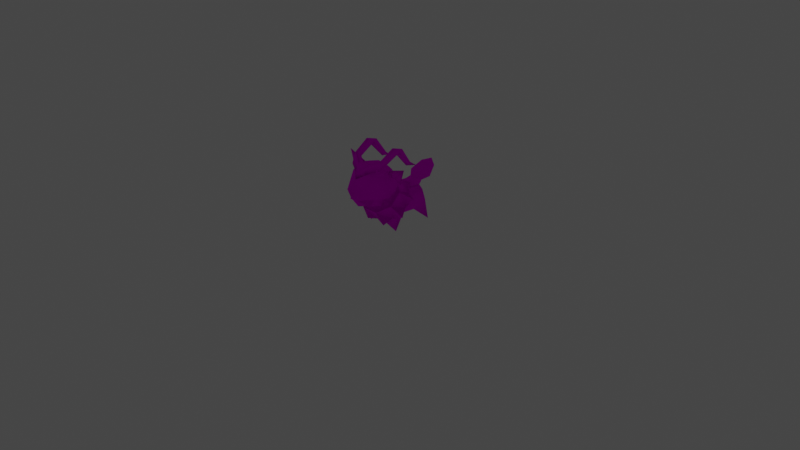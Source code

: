 # Source: rumble-gogoat.blend  (saved by Blender 3.6.11; exported with 4.5.12 LTS)
import bpy
from mathutils import Matrix  # noqa: F401  (used for matrix-valued properties, if any)

bpy.ops.wm.read_factory_settings(use_empty=True)
scene = bpy.context.scene
scene.name = 'Scene'

# ---- collections
col_collection = bpy.data.collections.new('Collection'); scene.collection.children.link(col_collection)

# ---- images (referenced by path relative to the original .blend; pixels are not part of the script)
import os
ASSET_DIR = os.environ.get("B2B_ASSET_DIR", "")  # directory of the original .blend (textures are referenced by path, not embedded)
HERE = os.path.dirname(os.path.abspath(__file__))  # packed textures are extracted next to this script under _unpacked/

def load_image(name, relpath, width, height, colorspace="sRGB"):
    """Load a texture the original file referenced (path relative to the .blend, or extracted next to this script)."""
    p = next((c for c in (os.path.join(HERE, relpath), os.path.join(ASSET_DIR, relpath)) if relpath and os.path.exists(c)), "")
    if p:
        img = bpy.data.images.load(p, check_existing=True)
        img.name = name
    else:  # same state as the original file: an image datablock whose file is absent (Cycles renders it pink)
        img = bpy.data.images.new(name, width, height)
        img.source = "FILE"
        img.filepath = "//" + (relpath or name)
    img.colorspace_settings.name = colorspace
    return img
img_pii_googooto_body_c_png = load_image('Pii_GOOGOOTO_body_C.png', 'Pii_GOOGOOTO_body_C.png', 1024, 1024, 'sRGB')
img_pii_googooto_eye_c_png = load_image('Pii_GOOGOOTO_eye_C.png', 'Pii_GOOGOOTO_eye_C.png', 1024, 1024, 'sRGB')

# ---- materials (node trees are filled in below, after node groups)
mat_pii_googooto_body = bpy.data.materials.new('Pii_GOOGOOTO_body')
mat_pii_googooto_body.surface_render_method = 'BLENDED'
mat_pii_googooto_body.blend_method = 'BLEND'
mat_pii_googooto_body.use_transparency_overlap = False
mat_pii_googooto_body.show_transparent_back = False
mat_pii_googooto_body.use_transparent_shadow = False
mat_pii_googooto_body.diffuse_color = (0.942, 0.942, 0.942, 1.0)
mat_pii_googooto_body.roughness = 0.5528
mat_pii_googooto_body.specular_intensity = 1.0
mat_pii_googooto_body.metallic = 1.0
mat_pii_googooto_eye = bpy.data.materials.new('Pii_GOOGOOTO_eye')
mat_pii_googooto_eye.surface_render_method = 'BLENDED'
mat_pii_googooto_eye.blend_method = 'BLEND'
mat_pii_googooto_eye.use_transparency_overlap = False
mat_pii_googooto_eye.show_transparent_back = False
mat_pii_googooto_eye.use_transparent_shadow = False
mat_pii_googooto_eye.diffuse_color = (0.942, 0.942, 0.942, 1.0)
mat_pii_googooto_eye.roughness = 0.5528
mat_pii_googooto_eye.specular_intensity = 1.0
mat_pii_googooto_eye.metallic = 1.0
mat_material = bpy.data.materials.new('Material')
mat_material.alpha_threshold = 0.0
mat_material.use_transparent_shadow = False
mat_material.roughness = 0.5
mat_material.line_color = (0.0, 0.0, 0.0, 1.0)

# ---- material node trees
mat_pii_googooto_body.use_nodes = True; mat_pii_googooto_body.node_tree.nodes.clear()
_N = mat_pii_googooto_body.node_tree.nodes; _L = mat_pii_googooto_body.node_tree.links
n0 = _N.new('ShaderNodeBsdfPrincipled'); n0.name = 'Principled BSDF'; n0.location = (10, 300)
n0.distribution = 'GGX'
n0.subsurface_method = 'RANDOM_WALK_SKIN'
n0.inputs[2].default_value = 0.0
n0.inputs[3].default_value = 1.45
n0.inputs[13].default_value = 0.0
n0.inputs[27].default_value = (0.0, 0.0, 0.0, 1.0)
n0.inputs[28].default_value = 1.0
n1 = _N.new('ShaderNodeTexImage'); n1.name = 'Image Texture'; n1.location = (-300, 600)
n1.image = img_pii_googooto_body_c_png
n1.interpolation = 'Closest'
n1.extension = 'MIRROR'
n2 = _N.new('ShaderNodeOutputMaterial'); n2.name = 'Material Output'; n2.location = (300, 300)
_L.new(n0.outputs[0], n2.inputs[0])
_L.new(n1.outputs[0], n0.inputs[0])
n2.is_active_output = True
mat_pii_googooto_eye.use_nodes = True; mat_pii_googooto_eye.node_tree.nodes.clear()
_N = mat_pii_googooto_eye.node_tree.nodes; _L = mat_pii_googooto_eye.node_tree.links
n0 = _N.new('ShaderNodeBsdfPrincipled'); n0.name = 'Principled BSDF'; n0.location = (10, 300)
n0.distribution = 'GGX'
n0.subsurface_method = 'RANDOM_WALK_SKIN'
n0.inputs[2].default_value = 0.0
n0.inputs[3].default_value = 1.45
n0.inputs[13].default_value = 0.0
n0.inputs[27].default_value = (0.0, 0.0, 0.0, 1.0)
n0.inputs[28].default_value = 1.0
n1 = _N.new('ShaderNodeTexImage'); n1.name = 'Image Texture'; n1.location = (-300, 600)
n1.image = img_pii_googooto_eye_c_png
n1.interpolation = 'Closest'
n1.extension = 'MIRROR'
n2 = _N.new('ShaderNodeOutputMaterial'); n2.name = 'Material Output'; n2.location = (300, 300)
_L.new(n0.outputs[0], n2.inputs[0])
_L.new(n1.outputs[0], n0.inputs[0])
n2.is_active_output = True
mat_material.use_nodes = True; mat_material.node_tree.nodes.clear()
_N = mat_material.node_tree.nodes; _L = mat_material.node_tree.links
n0 = _N.new('ShaderNodeOutputMaterial'); n0.name = 'Material Output'; n0.location = (300, 300)
n1 = _N.new('ShaderNodeBsdfPrincipled'); n1.name = 'Principled BSDF'; n1.location = (10, 300)
n1.distribution = 'GGX'
n1.subsurface_method = 'RANDOM_WALK_SKIN'
n1.inputs[3].default_value = 1.45
n1.inputs[27].default_value = (0.0, 0.0, 0.0, 1.0)
n1.inputs[28].default_value = 1.0
_L.new(n1.outputs[0], n0.inputs[0])
n0.is_active_output = True

# ---- world
world_world = bpy.data.worlds.new('World'); scene.world = world_world
world_world.use_nodes = True; world_world.node_tree.nodes.clear()
_N = world_world.node_tree.nodes; _L = world_world.node_tree.links
n0 = _N.new('ShaderNodeOutputWorld'); n0.name = 'World Output'; n0.location = (300, 300)
n1 = _N.new('ShaderNodeBackground'); n1.name = 'Background'; n1.location = (10, 300)
n1.inputs[0].default_value = (0.05088, 0.05088, 0.05088, 1.0)
_L.new(n1.outputs[0], n0.inputs[0])
n0.is_active_output = True
world_world.color = (0.05088, 0.05088, 0.05088)
world_world.use_sun_shadow = False
world_world.sun_shadow_jitter_overblur = 0.0

# ---- cameras
cam_camera = bpy.data.cameras.new('Camera')
cam_camera.clip_end = 100.0
cam_camera.ortho_scale = 7.314

# ---- lights
light_light = bpy.data.lights.new('Light', 'POINT')
light_light.transmission_factor = 0.0
light_light.energy = 1000.0
light_light.shadow_soft_size = 0.1
light_light.shadow_maximum_resolution = 0.006
light_light.use_absolute_resolution = True

# ---- meshes
me_merged_001 = bpy.data.meshes.new('merged.001')
me_merged_001.from_pydata([(0.0, 0.1469, -0.2994), (0.0, 0.2297, -0.2994), (-0.1846, -5.96e-09, -0.2258), (-0.1862, 0.2297, -0.1801), (-0.1565, 0.1463, -0.05391), (-0.1846, -5.96e-09, -0.2258), (-0.05506, 0.1159, -0.1048), (-0.1862, 0.2297, 0.1972), (0.0, 0.2297, 0.2996), (-0.1846, -5.96e-09, 0.2178), (0.0, 0.1463, 0.3011), (-0.1565, 0.1552, 0.09128), (-0.1846, -5.96e-09, 0.2178), (-0.06821, 0.1205, 0.1291), (0.0, 0.1463, 0.3011), (0.0, 0.2297, 0.2996), (0.1846, -5.96e-09, 0.2178), (0.1862, 0.2297, 0.1972), (0.1565, 0.1552, 0.09128), (0.1846, -5.96e-09, 0.2178), (0.06821, 0.1205, 0.1291), (0.1862, 0.2297, -0.1801), (0.1846, -5.96e-09, -0.2258), (0.1565, 0.1463, -0.05391), (0.0, 0.2297, -0.2994), (0.0, 0.1469, -0.2994), (0.05506, 0.1159, -0.1048), (0.0, 0.2297, -0.2994), (0.0, 0.3435, -0.2481), (-0.1772, 0.3435, -0.1502), (-0.1862, 0.2297, -0.1801), (-0.1772, 0.3435, 0.1823), (-0.1862, 0.2297, 0.1972), (0.0, 0.3435, 0.2838), (0.0, 0.2297, 0.2996), (0.0, 0.3746, 0.1026), (0.0, 0.3746, 0.1026), (0.0, 0.3746, 0.1026), (-0.1565, 0.1552, 0.09128), (-0.1565, 0.1463, -0.05391), (-0.06821, 0.1205, 0.1291), (-0.05506, 0.1159, -0.1048), (-2.824e-24, 0.07284, -0.05667), (-5.554e-24, 0.07281, 0.09225), (0.0, 0.1463, 0.3011), (0.0, 0.1469, -0.2994), (0.0, 0.2297, 0.2996), (0.0, 0.3435, 0.2838), (0.1772, 0.3435, 0.1823), (0.1862, 0.2297, 0.1972), (0.1772, 0.3435, -0.1502), (0.1862, 0.2297, -0.1801), (0.0, 0.3435, -0.2481), (0.0, 0.2297, -0.2994), (0.0, 0.3746, 0.1026), (0.0, 0.3746, 0.1026), (0.0, 0.3746, 0.1026), (0.1565, 0.1463, -0.05391), (0.1565, 0.1552, 0.09128), (0.06821, 0.1205, 0.1291), (0.05506, 0.1159, -0.1048), (-2.824e-24, 0.07284, -0.05667), (0.0, 0.1469, -0.2994), (-5.554e-24, 0.07281, 0.09225), (0.0, 0.1463, 0.3011), (0.09945, 0.3628, -0.1899), (0.0, 0.337, -0.2054), (0.09778, 0.3831, 0.1886), (-0.09778, 0.3831, 0.1886), (-0.09945, 0.3628, -0.1899), (0.08053, 0.3872, -0.2329), (0.1349, 0.425, -0.2945), (-0.08053, 0.3872, -0.2329), (0.09143, 0.5036, -0.4002), (3.478e-17, 0.5404, -0.4514), (-0.09143, 0.5036, -0.4002), (-0.1349, 0.425, -0.2945), (0.0, 0.3882, -0.2022), (-0.09945, 0.3628, -0.1899), (-0.08053, 0.3872, -0.2329), (-0.1349, 0.425, -0.2945), (0.09945, 0.3628, -0.1899), (0.08053, 0.3872, -0.2329), (0.1349, 0.425, -0.2945), (0.09143, 0.5036, -0.4002), (3.478e-17, 0.5404, -0.4514), (-0.09143, 0.5036, -0.4002), (-0.1148, 0.434, -0.03887), (5.714e-10, 0.4081, -0.01294), (-0.09031, 0.5129, 0.1166), (0.09031, 0.5129, 0.1166), (0.1148, 0.434, -0.03887), (-0.2772, 0.3287, 0.06662), (-0.1678, 0.3631, 0.03221), (-0.218, 0.4302, 0.1996), (-0.09031, 0.5129, 0.1166), (-0.1148, 0.434, -0.03887), (-0.2772, 0.1799, 0.2158), (-0.2373, 0.2543, 0.1412), (-0.218, 0.3131, 0.3169), (-0.218, 0.4302, 0.1996), (-0.2772, 0.3287, 0.06662), (-0.1148, 0.07463, 0.3213), (-0.1678, 0.1456, 0.2502), (-0.09031, 0.2303, 0.3999), (-0.218, 0.3131, 0.3169), (-0.2772, 0.1799, 0.2158), (0.1148, 0.07463, 0.3213), (5.714e-10, 0.1005, 0.2954), (0.09031, 0.2303, 0.3999), (-0.09031, 0.2303, 0.3999), (-0.1148, 0.07463, 0.3213), (0.2772, 0.1799, 0.2158), (0.1678, 0.1456, 0.2502), (0.218, 0.3131, 0.3169), (0.09031, 0.2303, 0.3999), (0.1148, 0.07463, 0.3213), (0.2772, 0.3287, 0.06662), (0.2373, 0.2543, 0.1412), (0.218, 0.4302, 0.1996), (0.218, 0.3131, 0.3169), (0.2772, 0.1799, 0.2158), (0.1148, 0.434, -0.03887), (0.1678, 0.3631, 0.03221), (0.09031, 0.5129, 0.1166), (0.218, 0.4302, 0.1996), (0.2772, 0.3287, 0.06662), (-0.1148, 0.434, -0.03887), (2.328e-17, 0.2543, 0.1412), (5.714e-10, 0.4081, -0.01294), (0.1148, 0.434, -0.03887), (-0.1678, 0.3631, 0.03221), (-0.2772, 0.3287, 0.06662), (-0.2772, 0.1799, 0.2158), (-0.2373, 0.2543, 0.1412), (-0.2373, 0.2543, 0.1412), (-0.2772, 0.3287, 0.06662), (-0.1148, 0.07463, 0.3213), (-0.1678, 0.1456, 0.2502), (-0.2772, 0.1799, 0.2158), (5.714e-10, 0.1005, 0.2954), (0.1148, 0.07463, 0.3213), (0.1678, 0.1456, 0.2502), (0.2772, 0.1799, 0.2158), (0.2373, 0.2543, 0.1412), (0.2772, 0.3287, 0.06662), (0.1148, 0.434, -0.03887), (0.1678, 0.3631, 0.03221), (0.2772, 0.3287, 0.06662), (0.09031, 0.5129, 0.1166), (-2.328e-17, 0.4305, 0.317), (-0.09031, 0.5129, 0.1166), (-0.218, 0.4302, 0.1996), (-0.218, 0.3131, 0.3169), (0.218, 0.4302, 0.1996), (0.218, 0.3131, 0.3169), (0.09031, 0.2303, 0.3999), (-0.09031, 0.2303, 0.3999), (-0.218, 0.3131, 0.3169), (-0.3824, 0.7431, 0.2974), (-0.2938, 0.6454, 0.2553), (-0.171, 0.6741, 0.2974), (-0.2221, 0.6093, 0.2974), (-0.2938, 0.6454, 0.3396), (-0.3319, 0.5783, 0.2974), (0.3824, 0.7431, 0.2974), (0.171, 0.6741, 0.2974), (0.2938, 0.6454, 0.2553), (0.2221, 0.6093, 0.2974), (0.2938, 0.6454, 0.3396), (0.3319, 0.5783, 0.2974), (0.148, 0.6646, 0.2337), (0.09145, 0.5068, 0.1238), (0.2202, 0.5112, 0.2264), (0.1483, 0.3599, 0.2265), (1.804e-09, 0.6285, 0.1474), (0.0, 0.7238, 0.2711), (0.1483, 0.3599, 0.2265), (2.223e-17, 0.3904, 0.1591), (0.0, 0.3167, 0.2701), (0.0, 0.7238, 0.2711), (0.1276, 0.7036, 0.3726), (0.2225, 0.4121, 0.3447), (0.1506, 0.4127, 0.4712), (0.1806, 0.5105, 0.4531), (0.1483, 0.3599, 0.2265), (0.08239, 0.4911, 0.6093), (0.04592, 0.4071, 0.5949), (0.1434, 0.3424, 0.5208), (0.06754, 0.3236, 0.4925), (0.1483, 0.3599, 0.2265), (0.1425, 0.3124, 0.3634), (0.1425, 0.3124, 0.3634), (0.06754, 0.3236, 0.4925), (0.0, 0.3167, 0.2701), (0.0, 0.2781, 0.3986), (-0.06754, 0.3236, 0.4925), (0.0, 0.3167, 0.2701), (0.1434, 0.3424, 0.5208), (0.06754, 0.3236, 0.4925), (-0.1425, 0.3124, 0.3634), (-0.1506, 0.4127, 0.4712), (-0.1434, 0.3424, 0.5208), (-0.04592, 0.4071, 0.5949), (-0.06754, 0.3236, 0.4925), (-0.08239, 0.4911, 0.6093), (-0.1806, 0.5105, 0.4531), (-0.2225, 0.4121, 0.3447), (-0.1483, 0.3599, 0.2265), (-0.1425, 0.3124, 0.3634), (-0.1434, 0.3424, 0.5208), (-0.06754, 0.3236, 0.4925), (0.0, 0.3167, 0.2701), (-0.1425, 0.3124, 0.3634), (-0.04592, 0.4071, 0.5949), (0.04592, 0.4071, 0.5949), (0.0, 0.3177, 0.5457), (0.06754, 0.3236, 0.4925), (-0.06754, 0.3236, 0.4925), (0.0, 0.2781, 0.3986), (-0.08239, 0.4911, 0.6093), (1.804e-09, 0.4977, 0.6579), (-0.04592, 0.4071, 0.5949), (-0.1363, 0.641, 0.4828), (0.001853, 0.6057, 0.5809), (0.0, 0.7139, 0.4692), (0.1363, 0.641, 0.4828), (0.1276, 0.7036, 0.3726), (0.212, 0.6438, 0.3583), (0.148, 0.6646, 0.2337), (0.2202, 0.5112, 0.2264), (0.2358, 0.5107, 0.3438), (0.1483, 0.3599, 0.2265), (0.2225, 0.4121, 0.3447), (0.1806, 0.5105, 0.4531), (-0.1276, 0.7036, 0.3726), (-0.212, 0.6438, 0.3583), (-0.148, 0.6646, 0.2337), (-0.2202, 0.5112, 0.2264), (-0.2358, 0.5107, 0.3438), (-0.1806, 0.5105, 0.4531), (-0.2225, 0.4121, 0.3447), (-0.1483, 0.3599, 0.2265), (-0.09145, 0.5068, 0.1238), (-0.1483, 0.3599, 0.2265), (2.223e-17, 0.3904, 0.1591), (-0.2202, 0.5112, 0.2264), (0.0, 0.3167, 0.2701), (-0.148, 0.6646, 0.2337), (1.804e-09, 0.6285, 0.1474), (0.0, 0.7238, 0.2711), (0.0, 0.7238, 0.2711), (-0.1276, 0.7036, 0.3726), (0.0, 0.7139, 0.4692), (0.0, 0.7238, 0.2711), (0.1276, 0.7036, 0.3726), (0.0, 0.7238, 0.2711), (0.0, 0.7139, 0.4692), (-0.1276, 0.7036, 0.3726), (0.1483, 0.3599, 0.2265), (0.0, 0.3167, 0.2701), (0.1425, 0.3124, 0.3634), (1.804e-09, 0.6285, 0.1474), (-0.09145, 0.5068, 0.1238), (0.09145, 0.5068, 0.1238), (2.223e-17, 0.3904, 0.1591), (-0.1425, 0.3124, 0.3634), (-0.06754, 0.3236, 0.4925), (0.0, 0.3167, 0.2701), (0.1425, 0.3124, 0.3634), (0.0, 0.3167, 0.2701), (0.06754, 0.3236, 0.4925), (0.08239, 0.4911, 0.6093), (0.04592, 0.4071, 0.5949), (0.1745, 0.8031, 0.413), (0.1263, 0.766, 0.3822), (0.1833, 0.8998, 0.2607), (0.1424, 0.8548, 0.2011), (0.1745, 0.7289, 0.3515), (0.1833, 0.813, 0.2051), (0.1833, 0.8583, 0.1341), (0.1509, 0.6979, 0.03537), (0.1713, 0.6621, 0.07054), (0.1894, 0.6361, -0.05091), (0.1918, 0.6979, 0.03537), (0.2242, 0.8548, 0.2011), (0.2226, 0.766, 0.3822), (0.1745, 0.7289, 0.3515), (0.1833, 0.813, 0.2051), (0.1833, 0.8583, 0.1341), (0.06313, 0.675, 0.4251), (0.04957, 0.728, 0.4281), (0.1614, 0.7001, 0.4705), (0.07032, 0.6589, 0.5115), (0.1745, 0.8031, 0.413), (0.1833, 0.8998, 0.2607), (0.1833, 0.8583, 0.1341), (0.0561, 0.7407, 0.4796), (0.1713, 0.6621, 0.07054), (0.1833, 0.813, 0.2051), (0.0561, 0.7407, 0.4796), (0.1509, 0.6979, 0.03537), (0.1918, 0.6979, 0.03537), (0.1833, 0.8583, 0.1341), (0.1894, 0.6361, -0.05091), (0.1833, 0.813, 0.2051), (0.1713, 0.6621, 0.07054), (0.04957, 0.728, 0.4281), (0.0, 0.7389, 0.4149), (0.06313, 0.675, 0.4251), (0.0, 0.7389, 0.4149), (0.0, 0.675, 0.4251), (0.06313, 0.675, 0.4251), (0.07032, 0.6589, 0.5115), (0.0, 0.6104, 0.5734), (0.0, 0.6908, 0.5486), (0.0561, 0.7407, 0.4796), (0.0, 0.7407, 0.4796), (0.04957, 0.728, 0.4281), (-0.1745, 0.8031, 0.413), (-0.1833, 0.8998, 0.2607), (-0.1263, 0.766, 0.3822), (-0.1424, 0.8548, 0.2011), (-0.1745, 0.7289, 0.3515), (-0.1833, 0.813, 0.2051), (-0.1833, 0.8583, 0.1341), (-0.1509, 0.6979, 0.03537), (-0.1713, 0.6621, 0.07054), (-0.1894, 0.6361, -0.05091), (-0.1918, 0.6979, 0.03537), (-0.2242, 0.8548, 0.2011), (-0.2226, 0.766, 0.3822), (-0.1745, 0.7289, 0.3515), (-0.1833, 0.813, 0.2051), (-0.1833, 0.8583, 0.1341), (-0.06313, 0.675, 0.4251), (-0.04957, 0.728, 0.4281), (-0.1614, 0.7001, 0.4705), (-0.07032, 0.6589, 0.5115), (-0.1745, 0.8031, 0.413), (-0.1833, 0.8998, 0.2607), (-0.1833, 0.8583, 0.1341), (-0.0561, 0.7407, 0.4796), (-0.1713, 0.6621, 0.07054), (-0.1833, 0.813, 0.2051), (-0.0561, 0.7407, 0.4796), (-0.1509, 0.6979, 0.03537), (-0.1833, 0.8583, 0.1341), (-0.1918, 0.6979, 0.03537), (-0.1894, 0.6361, -0.05091), (-0.1833, 0.813, 0.2051), (-0.1713, 0.6621, 0.07054), (-0.04957, 0.728, 0.4281), (-0.06313, 0.675, 0.4251), (0.0, 0.7389, 0.4149), (0.0, 0.7389, 0.4149), (-0.06313, 0.675, 0.4251), (0.0, 0.675, 0.4251), (-0.07032, 0.6589, 0.5115), (0.0, 0.6104, 0.5734), (0.0, 0.6908, 0.5486), (-0.0561, 0.7407, 0.4796), (0.0, 0.7407, 0.4796), (-0.04957, 0.728, 0.4281), (0.1363, 0.641, 0.4828), (0.212, 0.6438, 0.3583), (0.1806, 0.5105, 0.4531), (0.08239, 0.4911, 0.6093), (-0.1806, 0.5105, 0.4531), (-0.1363, 0.641, 0.4828), (-0.08239, 0.4911, 0.6093), (-0.212, 0.6438, 0.3583)], [], [(2, 1, 0), (2, 3, 1), (4, 3, 2), (0, 6, 5), (6, 4, 5), (9, 8, 7), (9, 10, 8), (11, 9, 7), (11, 13, 12), (13, 10, 12), (16, 15, 14), (16, 17, 15), (18, 17, 16), (14, 20, 19), (18, 19, 20), (23, 22, 21), (22, 24, 21), (22, 25, 24), (26, 22, 23), (26, 25, 22), (29, 28, 27), (30, 29, 27), (31, 29, 30), (32, 31, 30), (33, 31, 32), (34, 33, 32), (29, 35, 28), (31, 36, 29), (33, 37, 31), (38, 32, 30), (39, 38, 30), (38, 39, 40), (40, 39, 41), (41, 42, 40), (42, 43, 40), (43, 44, 40), (41, 45, 42), (48, 47, 46), (49, 48, 46), (50, 48, 49), (51, 50, 49), (52, 50, 51), (53, 52, 51), (48, 54, 47), (50, 55, 48), (52, 56, 50), (57, 51, 49), (58, 57, 49), (57, 58, 59), (59, 60, 57), (60, 59, 61), (61, 62, 60), (63, 61, 59), (59, 64, 63), (67, 66, 65), (67, 68, 66), (69, 66, 68), (66, 70, 65), (71, 70, 66), (69, 72, 66), (73, 71, 66), (73, 66, 74), (66, 75, 74), (76, 75, 66), (76, 66, 72), (67, 77, 68), (68, 77, 78), (79, 78, 77), (79, 77, 80), (81, 77, 67), (82, 77, 81), (82, 83, 77), (84, 77, 83), (84, 85, 77), (86, 77, 85), (86, 80, 77), (89, 88, 87), (89, 90, 88), (91, 88, 90), (94, 93, 92), (95, 93, 94), (95, 96, 93), (99, 98, 97), (100, 98, 99), (100, 101, 98), (104, 103, 102), (105, 103, 104), (105, 106, 103), (109, 108, 107), (110, 108, 109), (110, 111, 108), (114, 113, 112), (115, 113, 114), (115, 116, 113), (119, 118, 117), (120, 118, 119), (120, 121, 118), (124, 123, 122), (125, 123, 124), (126, 123, 125), (129, 128, 127), (130, 128, 129), (127, 128, 131), (131, 128, 132), (134, 128, 133), (136, 128, 135), (138, 128, 137), (139, 128, 138), (137, 128, 140), (140, 128, 141), (141, 128, 142), (142, 128, 143), (143, 128, 144), (144, 128, 145), (147, 128, 146), (148, 128, 147), (151, 150, 149), (152, 150, 151), (153, 150, 152), (149, 150, 154), (154, 150, 155), (155, 150, 156), (156, 150, 157), (157, 150, 158), (161, 160, 159), (161, 162, 160), (161, 163, 162), (159, 163, 161), (159, 160, 164), (160, 162, 164), (162, 163, 164), (163, 159, 164), (167, 166, 165), (168, 166, 167), (169, 166, 168), (169, 165, 166), (167, 165, 170), (168, 167, 170), (169, 168, 170), (165, 169, 170), (173, 172, 171), (174, 172, 173), (175, 171, 172), (175, 176, 171), (178, 172, 177), (179, 178, 177), (181, 171, 180), (184, 183, 182), (182, 183, 185), (186, 183, 184), (183, 186, 187), (183, 187, 188), (187, 189, 188), (183, 191, 190), (183, 193, 192), (193, 195, 194), (197, 195, 196), (199, 183, 198), (196, 201, 200), (203, 201, 202), (204, 203, 202), (203, 205, 201), (201, 205, 206), (201, 206, 207), (208, 201, 207), (209, 201, 208), (201, 211, 210), (213, 208, 212), (216, 215, 214), (217, 215, 216), (217, 216, 218), (216, 214, 218), (219, 217, 218), (222, 221, 220), (221, 223, 220), (223, 221, 224), (225, 223, 224), (225, 224, 226), (221, 226, 224), (227, 225, 226), (228, 227, 226), (228, 229, 227), (230, 229, 228), (228, 231, 230), (230, 231, 232), (233, 232, 231), (234, 231, 228), (234, 233, 231), (223, 225, 235), (235, 236, 223), (237, 236, 235), (238, 236, 237), (239, 236, 238), (240, 236, 239), (240, 239, 241), (239, 238, 242), (241, 239, 242), (245, 244, 243), (246, 243, 244), (247, 244, 245), (248, 243, 246), (243, 248, 249), (249, 248, 250), (248, 252, 251), (255, 254, 253), (258, 257, 256), (261, 260, 259), (264, 263, 262), (264, 265, 263), (268, 267, 266), (271, 270, 269), (221, 272, 226), (273, 272, 221), (221, 222, 273), (276, 275, 274), (276, 277, 275), (277, 278, 275), (277, 279, 278), (276, 280, 277), (281, 277, 280), (277, 281, 282), (281, 283, 282), (282, 283, 284), (285, 282, 284), (286, 285, 276), (287, 285, 286), (287, 288, 285), (284, 289, 285), (290, 275, 287), (290, 291, 275), (292, 287, 286), (292, 290, 287), (293, 290, 292), (294, 292, 286), (286, 295, 294), (285, 296, 295), (297, 292, 294), (293, 292, 297), (285, 299, 298), (275, 291, 300), (275, 300, 274), (303, 302, 301), (301, 302, 304), (277, 306, 305), (309, 308, 307), (312, 311, 310), (313, 311, 312), (313, 314, 311), (313, 315, 314), (316, 315, 313), (317, 315, 316), (316, 310, 317), (316, 318, 310), (321, 320, 319), (322, 320, 321), (323, 322, 321), (324, 322, 323), (325, 320, 322), (322, 326, 325), (326, 322, 327), (328, 326, 327), (328, 327, 329), (327, 330, 329), (330, 331, 320), (330, 332, 331), (333, 332, 330), (334, 329, 330), (321, 335, 332), (336, 335, 321), (332, 337, 331), (335, 337, 332), (335, 338, 337), (337, 339, 331), (340, 331, 339), (341, 330, 340), (337, 342, 339), (337, 338, 342), (344, 330, 343), (336, 321, 345), (345, 321, 319), (348, 347, 346), (348, 346, 349), (351, 322, 350), (354, 353, 352), (357, 356, 355), (357, 358, 356), (359, 358, 357), (360, 358, 359), (360, 361, 358), (360, 362, 361), (355, 361, 362), (363, 361, 355), (366, 365, 364), (366, 364, 367), (370, 369, 368), (368, 369, 371)])
me_merged_001.polygons.foreach_set('use_smooth', [True] * 296)
me_merged_001.polygons.foreach_set('material_index', [0, 0, 0, 0, 0, 0, 0, 0, 0, 0, 0, 0, 0, 0, 0, 0, 0, 0, 0, 0, 0, 0, 0, 0, 0, 0, 0, 0, 0, 0, 0, 0, 0, 0, 0, 0, 0, 0, 0, 0, 0, 0, 0, 0, 0, 0, 0, 0, 0, 0, 0, 0, 0, 0, 0, 0, 0, 0, 0, 0, 0, 0, 0, 0, 0, 0, 0, 0, 0, 0, 0, 0, 0, 0, 0, 0, 0, 0, 0, 0, 0, 0, 0, 0, 0, 0, 0, 0, 0, 0, 0, 0, 0, 0, 0, 0, 0, 0, 0, 0, 0, 0, 0, 0, 0, 0, 0, 0, 0, 0, 0, 0, 0, 0, 0, 0, 0, 0, 0, 0, 0, 0, 0, 0, 0, 0, 0, 0, 0, 0, 0, 0, 0, 0, 0, 0, 0, 0, 0, 0, 0, 0, 0, 0, 0, 0, 0, 0, 0, 0, 0, 0, 0, 0, 0, 0, 0, 0, 0, 0, 0, 0, 0, 0, 0, 0, 0, 0, 0, 0, 0, 0, 0, 0, 0, 0, 0, 0, 0, 0, 0, 0, 0, 0, 0, 0, 0, 0, 0, 0, 0, 0, 0, 0, 0, 0, 0, 0, 0, 0, 0, 0, 0, 0, 0, 0, 0, 0, 0, 0, 0, 0, 0, 0, 0, 0, 0, 0, 0, 0, 0, 0, 0, 0, 0, 0, 0, 0, 0, 0, 0, 0, 0, 0, 0, 0, 0, 0, 0, 0, 0, 0, 0, 0, 0, 0, 0, 0, 0, 0, 0, 0, 0, 0, 0, 0, 0, 0, 0, 0, 0, 0, 0, 0, 0, 0, 0, 0, 0, 0, 0, 0, 0, 0, 0, 0, 0, 0, 0, 0, 0, 0, 0, 0, 0, 0, 0, 0, 0, 0, 0, 0, 1, 1, 1, 1])
_uv = me_merged_001.uv_layers.new(name='UV0')
_uv.uv.foreach_set('vector', [0.697, 0.5644, 0.5156, 0.7202, 0.5907, 0.7529, 0.697, 0.5644, 0.5452, 0.4587, 0.5156, 0.7202, 0.7917, 0.4587, 0.5452, 0.4587, 0.697, 0.5644, 0.5907, 0.7529, 0.8298, 0.6228, 0.697, 0.5644, 0.8298, 0.6228, 0.7917, 0.4587, 0.697, 0.5644, 0.697, 0.5644, 0.5265, 0.7171, 0.5558, 0.4679, 0.697, 0.5644, 0.6193, 0.74, 0.5265, 0.7171, 0.7825, 0.4681, 0.697, 0.5644, 0.5558, 0.4679, 0.7825, 0.4681, 0.8097, 0.6131, 0.697, 0.5644, 0.8097, 0.6131, 0.6193, 0.74, 0.697, 0.5644, 0.697, 0.5644, 0.5265, 0.7172, 0.6193, 0.7401, 0.697, 0.5644, 0.5558, 0.468, 0.5265, 0.7172, 0.7825, 0.4682, 0.5558, 0.468, 0.697, 0.5644, 0.6193, 0.7401, 0.8096, 0.6132, 0.697, 0.5644, 0.7825, 0.4682, 0.697, 0.5644, 0.8096, 0.6132, 0.7917, 0.4587, 0.697, 0.5644, 0.5452, 0.4587, 0.697, 0.5644, 0.5156, 0.7202, 0.5452, 0.4587, 0.697, 0.5644, 0.5907, 0.7529, 0.5156, 0.7202, 0.8298, 0.6228, 0.697, 0.5644, 0.7917, 0.4587, 0.8298, 0.6228, 0.5907, 0.7529, 0.697, 0.5644, 0.5763, 0.9611, 0.7464, 0.9611, 0.7788, 0.8189, 0.6015, 0.8189, 0.5763, 0.9611, 0.7788, 0.8189, 0.1485, 0.9611, 0.5763, 0.9611, 0.6015, 0.8189, 0.1298, 0.8189, 0.1485, 0.9611, 0.6015, 0.8189, 0.02158, 0.9611, 0.1485, 0.9611, 0.1298, 0.8189, 0.001857, 0.8189, 0.02158, 0.9611, 0.1298, 0.8189, 0.5763, 0.9611, 0.2481, 1.0, 0.7464, 0.9611, 0.1485, 0.9611, 0.2481, 1.0, 0.5763, 0.9611, 0.02158, 0.9611, 0.2481, 1.0, 0.1485, 0.9611, 0.2622, 0.8135, 0.1298, 0.8189, 0.6015, 0.8189, 0.4437, 0.8111, 0.2622, 0.8135, 0.6015, 0.8189, 0.2622, 0.8135, 0.4437, 0.8111, 0.2149, 0.8035, 0.2149, 0.8035, 0.4437, 0.8111, 0.5073, 0.7978, 0.5073, 0.7978, 0.4472, 0.7439, 0.2149, 0.8035, 0.4472, 0.7439, 0.261, 0.7439, 0.2149, 0.8035, 0.261, 0.7439, 2.55e-06, 0.8358, 0.2149, 0.8035, 0.5073, 0.7978, 0.7506, 0.8365, 0.4472, 0.7439, 0.1485, 0.9611, 0.02158, 0.9611, 0.001857, 0.8189, 0.1298, 0.8189, 0.1485, 0.9611, 0.001857, 0.8189, 0.5763, 0.9611, 0.1485, 0.9611, 0.1298, 0.8189, 0.6015, 0.8189, 0.5763, 0.9611, 0.1298, 0.8189, 0.7464, 0.9611, 0.5763, 0.9611, 0.6015, 0.8189, 0.7788, 0.8189, 0.7464, 0.9611, 0.6015, 0.8189, 0.1485, 0.9611, 0.2481, 1.0, 0.02158, 0.9611, 0.5763, 0.9611, 0.2481, 1.0, 0.1485, 0.9611, 0.7464, 0.9611, 0.2481, 1.0, 0.5763, 0.9611, 0.4437, 0.812, 0.6015, 0.8189, 0.1298, 0.8189, 0.2622, 0.8122, 0.4437, 0.812, 0.1298, 0.8189, 0.4437, 0.812, 0.2622, 0.8122, 0.2149, 0.8034, 0.2149, 0.8034, 0.5073, 0.7981, 0.4437, 0.812, 0.5073, 0.7981, 0.2149, 0.8034, 0.4472, 0.7439, 0.4472, 0.7439, 0.7506, 0.8365, 0.5073, 0.7981, 0.261, 0.7439, 0.4472, 0.7439, 0.2149, 0.8034, 0.2149, 0.8034, 2.55e-06, 0.8358, 0.261, 0.7439, 1.122, 0.1921, 1.0, 0.6846, 1.124, 0.6653, 1.122, 0.1921, 0.8778, 0.1921, 1.0, 0.6846, 0.8757, 0.6653, 1.0, 0.6846, 0.8778, 0.1921, 1.0, 0.6846, 1.101, 0.719, 1.124, 0.6653, 1.169, 0.7984, 1.101, 0.719, 1.0, 0.6846, 0.8757, 0.6653, 0.8993, 0.719, 1.0, 0.6846, 1.114, 0.9343, 1.169, 0.7984, 1.0, 0.6846, 1.114, 0.9343, 1.0, 0.6846, 1.0, 1.0, 1.0, 0.6846, 0.8857, 0.9343, 1.0, 1.0, 0.8314, 0.7984, 0.8857, 0.9343, 1.0, 0.6846, 0.8314, 0.7984, 1.0, 0.6846, 0.8993, 0.719, 1.122, 0.1921, 1.0, 0.6806, 0.8778, 0.1921, 0.8778, 0.1921, 1.0, 0.6806, 0.8757, 0.6653, 0.8993, 0.719, 0.8757, 0.6653, 1.0, 0.6806, 0.8993, 0.719, 1.0, 0.6806, 0.8314, 0.7984, 1.124, 0.6653, 1.0, 0.6806, 1.122, 0.1921, 1.101, 0.719, 1.0, 0.6806, 1.124, 0.6653, 1.101, 0.719, 1.169, 0.7984, 1.0, 0.6806, 1.114, 0.9343, 1.0, 0.6806, 1.169, 0.7984, 1.114, 0.9343, 1.0, 1.0, 1.0, 0.6806, 0.8857, 0.9343, 1.0, 0.6806, 1.0, 1.0, 0.8857, 0.9343, 0.8314, 0.7984, 1.0, 0.6806, 0.2502, 0.6848, 0.1252, 0.4776, 0.2502, 0.4776, 0.2502, 0.6848, 1.192e-07, 0.6848, 0.1252, 0.4776, 1.192e-07, 0.4776, 0.1252, 0.4776, 1.192e-07, 0.6848, 0.2502, 0.6848, 0.1252, 0.4776, 0.2502, 0.4776, 5.96e-08, 0.6848, 0.1252, 0.4776, 0.2502, 0.6848, 5.96e-08, 0.6848, 5.96e-08, 0.4776, 0.1252, 0.4776, 0.2502, 0.6848, 0.1252, 0.4776, 0.2502, 0.4776, 5.96e-08, 0.6848, 0.1252, 0.4776, 0.2502, 0.6848, 5.96e-08, 0.6848, 5.96e-08, 0.4776, 0.1252, 0.4776, 0.2502, 0.6848, 0.1252, 0.4776, 0.2502, 0.4776, 5.96e-08, 0.6848, 0.1252, 0.4776, 0.2502, 0.6848, 5.96e-08, 0.6848, 5.96e-08, 0.4776, 0.1252, 0.4776, 0.2502, 0.6848, 0.1252, 0.4776, 0.2502, 0.4776, 5.96e-08, 0.6848, 0.1252, 0.4776, 0.2502, 0.6848, 5.96e-08, 0.6848, 5.96e-08, 0.4776, 0.1252, 0.4776, 0.2502, 0.6848, 0.1252, 0.4776, 0.2502, 0.4776, 5.96e-08, 0.6848, 0.1252, 0.4776, 0.2502, 0.6848, 5.96e-08, 0.6848, 5.96e-08, 0.4776, 0.1252, 0.4776, 0.2502, 0.6848, 0.1252, 0.4776, 0.2502, 0.4776, 0.0, 0.6848, 0.1252, 0.4776, 0.2502, 0.6848, 0.0, 0.6848, 0.0, 0.4776, 0.1252, 0.4776, 0.2502, 0.6848, 0.1252, 0.4776, 0.2502, 0.4776, 0.0, 0.6848, 0.1252, 0.4776, 0.2502, 0.6848, 0.0, 0.4776, 0.1252, 0.4776, 0.0, 0.6848, 0.3234, 0.5471, 0.3151, 0.5661, 0.3151, 0.5437, 0.3317, 0.5505, 0.3151, 0.5661, 0.3234, 0.5471, 0.3151, 0.5437, 0.3151, 0.5661, 0.3069, 0.5471, 0.3069, 0.5471, 0.3151, 0.5661, 0.2986, 0.5505, 0.2952, 0.5588, 0.3151, 0.5661, 0.2918, 0.567, 0.2986, 0.5505, 0.3151, 0.5661, 0.2952, 0.5588, 0.2952, 0.5753, 0.3151, 0.5661, 0.2986, 0.5836, 0.2918, 0.567, 0.3151, 0.5661, 0.2952, 0.5753, 0.2986, 0.5836, 0.3151, 0.5661, 0.3069, 0.587, 0.3069, 0.587, 0.3151, 0.5661, 0.3151, 0.5904, 0.3151, 0.5904, 0.3151, 0.5661, 0.3234, 0.587, 0.3234, 0.587, 0.3151, 0.5661, 0.3317, 0.5836, 0.3317, 0.5836, 0.3151, 0.5661, 0.3351, 0.5753, 0.3351, 0.5753, 0.3151, 0.5661, 0.3385, 0.567, 0.3351, 0.5588, 0.3151, 0.5661, 0.3317, 0.5505, 0.3385, 0.567, 0.3151, 0.5661, 0.3351, 0.5588, 0.3157, 0.6646, 0.3157, 0.6416, 0.3313, 0.6581, 0.3001, 0.6581, 0.3157, 0.6416, 0.3157, 0.6646, 0.2936, 0.6425, 0.3157, 0.6416, 0.3001, 0.6581, 0.3313, 0.6581, 0.3157, 0.6416, 0.3378, 0.6425, 0.3378, 0.6425, 0.3157, 0.6416, 0.3313, 0.6269, 0.3313, 0.6269, 0.3157, 0.6416, 0.3157, 0.6204, 0.3157, 0.6204, 0.3157, 0.6416, 0.3001, 0.6269, 0.3001, 0.6269, 0.3157, 0.6416, 0.2936, 0.6425, 0.2413, 0.407, 0.2716, 0.3999, 0.2935, 0.4241, 0.2413, 0.407, 0.2539, 0.391, 0.2716, 0.3999, 0.2413, 0.407, 0.2716, 0.3999, 0.2539, 0.391, 0.2935, 0.4241, 0.2716, 0.3999, 0.2413, 0.407, 0.2935, 0.4241, 0.2716, 0.3999, 0.281, 0.3834, 0.2716, 0.3999, 0.2539, 0.391, 0.281, 0.3834, 0.2539, 0.391, 0.2716, 0.3999, 0.281, 0.3834, 0.2716, 0.3999, 0.2935, 0.4241, 0.281, 0.3834, 0.2716, 0.3999, 0.2413, 0.407, 0.2935, 0.4241, 0.2539, 0.391, 0.2413, 0.407, 0.2716, 0.3999, 0.2716, 0.3999, 0.2413, 0.407, 0.2539, 0.391, 0.2716, 0.3999, 0.2935, 0.4241, 0.2413, 0.407, 0.2716, 0.3999, 0.2935, 0.4241, 0.281, 0.3834, 0.2539, 0.391, 0.2716, 0.3999, 0.281, 0.3834, 0.2716, 0.3999, 0.2539, 0.391, 0.281, 0.3834, 0.2935, 0.4241, 0.2716, 0.3999, 0.281, 0.3834, 0.1949, 0.4047, 0.2058, 0.4042, 0.1942, 0.421, 0.1949, 0.3887, 0.2058, 0.4042, 0.1949, 0.4047, 0.2033, 0.4172, 0.1942, 0.421, 0.2058, 0.4042, 0.2033, 0.4172, 0.1902, 0.4273, 0.1942, 0.421, 0.2021, 0.3919, 0.2058, 0.4042, 0.1949, 0.3887, 0.1903, 0.3841, 0.2021, 0.3919, 0.1949, 0.3887, 0.1794, 0.4251, 0.1942, 0.421, 0.1902, 0.4273, 0.05464, 0.4284, 0.05104, 0.4084, 0.07617, 0.4083, 0.07617, 0.4083, 0.05104, 0.4084, 0.09964, 0.3979, 0.02481, 0.424, 0.05104, 0.4084, 0.05464, 0.4284, 0.05104, 0.4084, 0.02481, 0.424, 0.02649, 0.4034, 0.05104, 0.4084, 0.02649, 0.4034, 0.04065, 0.4015, 0.02649, 0.4034, 0.04432, 0.3907, 0.04065, 0.4015, 0.05104, 0.4084, 0.07245, 0.3885, 0.09964, 0.3979, 0.05104, 0.4084, 0.04432, 0.3907, 0.07245, 0.3885, 0.04432, 0.3907, 0.06547, 0.3817, 0.09099, 0.3894, 0.09099, 0.3894, 0.06547, 0.3817, 0.04432, 0.3907, 0.04432, 0.3907, 0.05104, 0.4084, 0.04065, 0.4015, 0.04432, 0.3907, 0.05104, 0.4084, 0.07245, 0.3885, 0.02649, 0.4034, 0.05104, 0.4084, 0.04065, 0.4015, 0.04432, 0.3907, 0.02649, 0.4034, 0.04065, 0.4015, 0.02649, 0.4034, 0.02481, 0.424, 0.05104, 0.4084, 0.05104, 0.4084, 0.02481, 0.424, 0.05464, 0.4284, 0.05104, 0.4084, 0.05464, 0.4284, 0.07617, 0.4083, 0.09964, 0.3979, 0.05104, 0.4084, 0.07617, 0.4083, 0.07245, 0.3885, 0.05104, 0.4084, 0.09964, 0.3979, 0.05104, 0.4084, 0.04432, 0.3907, 0.04065, 0.4015, 0.07245, 0.3885, 0.09964, 0.3979, 0.09099, 0.3894, 0.0354, 0.3971, 0.02649, 0.4034, 0.02649, 0.4034, 0.04432, 0.3907, 0.02649, 0.4034, 0.0354, 0.3971, 0.04432, 0.3907, 0.0354, 0.3971, 0.04432, 0.3907, 0.0354, 0.3971, 0.02649, 0.4034, 0.04432, 0.3907, 0.06547, 0.3817, 0.04432, 0.3907, 0.04432, 0.3907, 0.05376, 0.01985, 0.0, 0.1105, 0.08468, 0.09862, 0.0, 0.1105, 0.1218, 0.2502, 0.08468, 0.09862, 0.1218, 0.2502, 0.0, 0.1105, 0.0, 0.1984, 0.0, 0.3229, 0.1218, 0.2502, 0.0, 0.1984, 0.0, 0.3229, 0.0, 0.1984, -0.1218, 0.2502, 0.0, 0.1105, -0.1218, 0.2502, 0.0, 0.1984, -0.1738, 0.3498, 0.0, 0.3229, -0.1218, 0.2502, -0.2296, 0.2892, -0.1738, 0.3498, -0.1218, 0.2502, -0.2296, 0.2892, -0.3239, 0.3406, -0.1738, 0.3498, -0.3602, 0.1786, -0.3239, 0.3406, -0.2296, 0.2892, -0.2296, 0.2892, -0.2569, 0.1542, -0.3602, 0.1786, -0.3602, 0.1786, -0.2569, 0.1542, -0.3729, 0.02267, -0.2533, 0.06325, -0.3729, 0.02267, -0.2569, 0.1542, -0.1525, 0.1508, -0.2569, 0.1542, -0.2296, 0.2892, -0.1525, 0.1508, -0.2533, 0.06325, -0.2569, 0.1542, 0.1218, 0.2502, 0.0, 0.3229, 0.1738, 0.3498, 0.1738, 0.3498, 0.2296, 0.2892, 0.1218, 0.2502, 0.3239, 0.3406, 0.2296, 0.2892, 0.1738, 0.3498, 0.3602, 0.1786, 0.2296, 0.2892, 0.3239, 0.3406, 0.2569, 0.1542, 0.2296, 0.2892, 0.3602, 0.1786, 0.1525, 0.1508, 0.2296, 0.2892, 0.2569, 0.1542, 0.1525, 0.1508, 0.2569, 0.1542, 0.2533, 0.06325, 0.2569, 0.1542, 0.3602, 0.1786, 0.3729, 0.02267, 0.2533, 0.06325, 0.2569, 0.1542, 0.3729, 0.02267, 0.2021, 0.3919, 0.1949, 0.3887, 0.2058, 0.4042, 0.1949, 0.4047, 0.2058, 0.4042, 0.1949, 0.3887, 0.1903, 0.3841, 0.1949, 0.3887, 0.2021, 0.3919, 0.1942, 0.421, 0.2058, 0.4042, 0.1949, 0.4047, 0.2058, 0.4042, 0.1942, 0.421, 0.2033, 0.4172, 0.2033, 0.4172, 0.1942, 0.421, 0.1902, 0.4273, 0.1942, 0.421, 0.1794, 0.4251, 0.1902, 0.4273, 0.1794, 0.4251, 0.1902, 0.4273, 0.1692, 0.4262, 0.1794, 0.4251, 0.1692, 0.4262, 0.1902, 0.4273, 0.07245, 0.3885, 0.09099, 0.3894, 0.09964, 0.3979, 0.2058, 0.4042, 0.2058, 0.4042, 0.2033, 0.4172, 0.2058, 0.4042, 0.2021, 0.3919, 0.2058, 0.4042, 0.09099, 0.3894, 0.04432, 0.3907, 0.07245, 0.3885, 0.04432, 0.3907, 0.09099, 0.3894, 0.07245, 0.3885, 0.0, 0.1105, -0.08468, 0.09862, -0.1218, 0.2502, -0.05376, 0.01985, -0.08468, 0.09862, 0.0, 0.1105, 0.0, 0.1105, 0.05376, 0.01985, -0.05376, 0.01985, 0.5633, 0.01139, 0.7661, 0.06414, 0.7617, 0.004188, 0.5633, 0.01139, 0.5334, 0.09985, 0.7661, 0.06414, 0.5334, 0.09985, 0.7503, 0.1241, 0.7661, 0.06414, 0.5334, 0.09985, 0.567, 0.1402, 0.7503, 0.1241, 0.5633, 0.01139, 0.4619, 0.1433, 0.5334, 0.09985, 0.4726, 0.3786, 0.5334, 0.09985, 0.4619, 0.1433, 0.5334, 0.09985, 0.4726, 0.3786, 0.5341, 0.3908, 0.4726, 0.3786, 0.451, 0.5031, 0.5341, 0.3908, 0.5341, 0.3908, 0.451, 0.5031, 0.4726, 0.3786, 0.5334, 0.09985, 0.5341, 0.3908, 0.4726, 0.3786, 0.7238, 0.06414, 0.5334, 0.09985, 0.5633, 0.01139, 0.7503, 0.1241, 0.5334, 0.09985, 0.7238, 0.06414, 0.7503, 0.1241, 0.567, 0.1402, 0.5334, 0.09985, 0.4726, 0.3786, 0.4619, 0.1433, 0.5334, 0.09985, 0.8914, 0.128, 0.7661, 0.06414, 0.7503, 0.1241, 0.8914, 0.128, 0.8571, 0.07115, 0.7661, 0.06414, 0.9026, 0.07014, 0.7503, 0.1241, 0.7238, 0.06414, 0.9026, 0.07014, 0.8914, 0.128, 0.7503, 0.1241, 0.9919, 0.0839, 0.8914, 0.128, 0.9026, 0.07014, 0.7617, 0.004188, 0.9026, 0.07014, 0.7238, 0.06414, 0.7238, 0.06414, 0.5633, 0.01139, 0.7617, 0.004188, 0.5334, 0.09985, 0.4619, 0.1433, 0.5633, 0.01139, 0.9015, 0.02172, 0.9026, 0.07014, 0.7617, 0.004188, 0.9919, 0.0839, 0.9026, 0.07014, 0.9015, 0.02172, 0.5334, 0.09985, 0.567, 0.1402, 0.5341, 0.3908, 0.7661, 0.06414, 0.8571, 0.07115, 0.9015, 0.02172, 0.7661, 0.06414, 0.9015, 0.02172, 0.7617, 0.004188, 0.4619, 0.1433, 0.4726, 0.3786, 0.4726, 0.3786, 0.4726, 0.3786, 0.4726, 0.3786, 0.451, 0.5031, 0.5334, 0.09985, 0.5341, 0.3908, 0.567, 0.1402, 0.6702, 0.3477, 0.5913, 0.3605, 0.6532, 0.344, 0.6702, 0.3477, 0.5913, 0.333, 0.5913, 0.3605, 0.6792, 0.2375, 0.5913, 0.333, 0.6702, 0.3477, 0.6792, 0.2375, 0.5913, 0.1633, 0.5913, 0.333, 0.6792, 0.2375, 0.5912, 0.2295, 0.5913, 0.1633, 0.6614, 0.2796, 0.5912, 0.2295, 0.6792, 0.2375, 0.5913, 0.3, 0.5912, 0.2295, 0.6614, 0.2796, 0.6614, 0.2796, 0.5913, 0.3605, 0.5913, 0.3, 0.6614, 0.2796, 0.6532, 0.344, 0.5913, 0.3605, 0.7661, 0.06414, 0.5633, 0.01139, 0.7617, 0.004188, 0.5334, 0.09985, 0.5633, 0.01139, 0.7661, 0.06414, 0.7503, 0.1241, 0.5334, 0.09985, 0.7661, 0.06414, 0.567, 0.1402, 0.5334, 0.09985, 0.7503, 0.1241, 0.4619, 0.1433, 0.5633, 0.01139, 0.5334, 0.09985, 0.5334, 0.09985, 0.4726, 0.3786, 0.4619, 0.1433, 0.4726, 0.3786, 0.5334, 0.09985, 0.5341, 0.3908, 0.451, 0.5031, 0.4726, 0.3786, 0.5341, 0.3908, 0.451, 0.5031, 0.5341, 0.3908, 0.4726, 0.3786, 0.5341, 0.3908, 0.5334, 0.09985, 0.4726, 0.3786, 0.5334, 0.09985, 0.7238, 0.06414, 0.5633, 0.01139, 0.5334, 0.09985, 0.7503, 0.1241, 0.7238, 0.06414, 0.567, 0.1402, 0.7503, 0.1241, 0.5334, 0.09985, 0.4619, 0.1433, 0.4726, 0.3786, 0.5334, 0.09985, 0.7661, 0.06414, 0.8914, 0.128, 0.7503, 0.1241, 0.8571, 0.07115, 0.8914, 0.128, 0.7661, 0.06414, 0.7503, 0.1241, 0.9026, 0.07014, 0.7238, 0.06414, 0.8914, 0.128, 0.9026, 0.07014, 0.7503, 0.1241, 0.8914, 0.128, 0.9919, 0.0839, 0.9026, 0.07014, 0.9026, 0.07014, 0.7617, 0.004188, 0.7238, 0.06414, 0.5633, 0.01139, 0.7238, 0.06414, 0.7617, 0.004188, 0.4619, 0.1433, 0.5334, 0.09985, 0.5633, 0.01139, 0.9026, 0.07014, 0.9015, 0.02172, 0.7617, 0.004188, 0.9026, 0.07014, 0.9919, 0.0839, 0.9015, 0.02172, 0.567, 0.1402, 0.5334, 0.09985, 0.5341, 0.3908, 0.8571, 0.07115, 0.7661, 0.06414, 0.9015, 0.02172, 0.9015, 0.02172, 0.7661, 0.06414, 0.7617, 0.004188, 0.4726, 0.3786, 0.4619, 0.1433, 0.4726, 0.3786, 0.4726, 0.3786, 0.4726, 0.3786, 0.451, 0.5031, 0.5341, 0.3908, 0.5334, 0.09985, 0.567, 0.1402, 0.5913, 0.3605, 0.6702, 0.3477, 0.6532, 0.344, 0.5913, 0.333, 0.6702, 0.3477, 0.5913, 0.3605, 0.5913, 0.333, 0.6792, 0.2375, 0.6702, 0.3477, 0.5913, 0.1633, 0.6792, 0.2375, 0.5913, 0.333, 0.5912, 0.2295, 0.6792, 0.2375, 0.5913, 0.1633, 0.5912, 0.2295, 0.6614, 0.2796, 0.6792, 0.2375, 0.5912, 0.2295, 0.5913, 0.3, 0.6614, 0.2796, 0.5913, 0.3605, 0.6614, 0.2796, 0.5913, 0.3, 0.6532, 0.344, 0.6614, 0.2796, 0.5913, 0.3605, 0.6722, 0.8009, 0.9957, 0.975, 0.4121, 0.9668, 0.6722, 0.8009, 0.4121, 0.9668, -0.004368, 0.786, -0.004543, 0.786, 0.4121, 0.9668, 0.6722, 0.8009, 0.6722, 0.8009, 0.4121, 0.9668, 0.9958, 0.9749])
me_merged_001.materials.append(mat_pii_googooto_body)
me_merged_001.materials.append(mat_pii_googooto_eye)
me_merged_001.update()
me_merged_001.normals_split_custom_set([tuple(v) for v in zip(*[iter([-0.4533, -0.7368, -0.5016, -3.74e-05, 0.2641, -0.9645, 2.45e-05, -0.7272, -0.6864, -0.4533, -0.7368, -0.5016, -0.8921, 0.1246, -0.4344, -3.74e-05, 0.2641, -0.9645, -0.8194, -0.5537, 0.1486, -0.8921, 0.1246, -0.4344, -0.4533, -0.7368, -0.5016, 4.64e-05, -0.7272, -0.6864, 0.03563, -0.9914, 0.1262, -0.4533, -0.7368, -0.5016, 0.03563, -0.9914, 0.1262, -0.8194, -0.5537, 0.1486, -0.4533, -0.7368, -0.5016, -0.426, -0.7136, 0.5561, -5.182e-06, 0.1184, 0.993, -0.891, 0.05167, 0.451, -0.426, -0.7136, 0.5561, 7.153e-07, -0.6606, 0.7507, -5.182e-06, 0.1184, 0.993, -0.876, -0.4602, -0.1445, -0.426, -0.7136, 0.5561, -0.891, 0.05167, 0.451, -0.876, -0.4602, -0.1444, 0.05542, -0.9844, -0.1668, -0.426, -0.7136, 0.5562, 0.05542, -0.9844, -0.1668, 1.228e-05, -0.6606, 0.7507, -0.426, -0.7136, 0.5562, 0.426, -0.7136, 0.5561, 6.288e-06, 0.1184, 0.993, -8.404e-06, -0.6606, 0.7507, 0.426, -0.7136, 0.5561, 0.891, 0.05167, 0.451, 6.288e-06, 0.1184, 0.993, 0.876, -0.4602, -0.1445, 0.891, 0.05167, 0.451, 0.426, -0.7136, 0.5561, -3.66e-05, -0.6606, 0.7508, -0.05544, -0.9844, -0.1668, 0.426, -0.7136, 0.5562, 0.876, -0.4602, -0.1445, 0.426, -0.7136, 0.5562, -0.05544, -0.9844, -0.1668, 0.8194, -0.5537, 0.1487, 0.4533, -0.7368, -0.5017, 0.8921, 0.1246, -0.4344, 0.4533, -0.7368, -0.5017, 3.652e-05, 0.2641, -0.9645, 0.8921, 0.1246, -0.4344, 0.4533, -0.7368, -0.5017, 8.166e-06, -0.7273, -0.6864, 3.652e-05, 0.2641, -0.9645, -0.03562, -0.9914, 0.1262, 0.4533, -0.7368, -0.5017, 0.8194, -0.5537, 0.1487, -0.03562, -0.9914, 0.1262, 8.166e-06, -0.7273, -0.6864, 0.4533, -0.7368, -0.5017, -0.7408, 0.6163, -0.2673, -3.517e-06, 0.7659, -0.6429, -1.229e-06, 0.2641, -0.9645, -0.8921, 0.1246, -0.4344, -0.7408, 0.6163, -0.2673, -1.229e-06, 0.2641, -0.9645, -0.8058, 0.5104, 0.3002, -0.7408, 0.6163, -0.2673, -0.8921, 0.1246, -0.4344, -0.8911, 0.05166, 0.4509, -0.8058, 0.5104, 0.3002, -0.8921, 0.1246, -0.4344, 2.798e-05, 0.5185, 0.8551, -0.8058, 0.5104, 0.3002, -0.8911, 0.05166, 0.4509, 8.672e-06, 0.1184, 0.993, 2.798e-05, 0.5185, 0.8551, -0.8911, 0.05166, 0.4509, -0.7408, 0.6163, -0.2673, -5.025e-06, 0.9998, 0.01857, -3.517e-06, 0.7659, -0.6429, -0.8058, 0.5104, 0.3002, -1.544e-05, 0.9998, 0.0186, -0.7408, 0.6163, -0.2673, 2.798e-05, 0.5185, 0.8551, -1.605e-05, 0.9998, 0.01861, -0.8058, 0.5104, 0.3002, -0.876, -0.4602, -0.1445, -0.8911, 0.05166, 0.4509, -0.8921, 0.1246, -0.4344, -0.8194, -0.5537, 0.1487, -0.876, -0.4602, -0.1445, -0.8921, 0.1246, -0.4344, -0.876, -0.4602, -0.1445, -0.8194, -0.5537, 0.1487, 0.05547, -0.9844, -0.1667, 0.05547, -0.9844, -0.1667, -0.8194, -0.5537, 0.1487, 0.03562, -0.9914, 0.1262, 0.03562, -0.9914, 0.1262, -1.809e-05, -0.9951, -0.09885, 0.05547, -0.9844, -0.1667, -1.809e-05, -0.9951, -0.09885, 1.32e-05, -0.9898, 0.1424, 0.05547, -0.9844, -0.1667, 1.32e-05, -0.9898, 0.1424, -2.856e-05, -0.6606, 0.7507, 0.05547, -0.9844, -0.1667, 0.03562, -0.9914, 0.1262, -5.51e-05, -0.7272, -0.6864, -1.809e-05, -0.9951, -0.09885, 0.8058, 0.5104, 0.3002, -1.878e-06, 0.5185, 0.8551, 1.97e-05, 0.1183, 0.993, 0.891, 0.0517, 0.451, 0.8058, 0.5104, 0.3002, 1.97e-05, 0.1183, 0.993, 0.7408, 0.6163, -0.2673, 0.8058, 0.5104, 0.3002, 0.891, 0.0517, 0.451, 0.8921, 0.1245, -0.4344, 0.7408, 0.6163, -0.2673, 0.891, 0.0517, 0.451, -2.339e-05, 0.7659, -0.6429, 0.7408, 0.6163, -0.2673, 0.8921, 0.1245, -0.4344, -1.27e-05, 0.2641, -0.9645, -2.339e-05, 0.7659, -0.6429, 0.8921, 0.1245, -0.4344, 0.8058, 0.5104, 0.3002, 2.192e-05, 0.9998, 0.0186, -1.878e-06, 0.5185, 0.8551, 0.7408, 0.6163, -0.2673, 1.553e-05, 0.9998, 0.0186, 0.8058, 0.5104, 0.3002, -2.339e-05, 0.7659, -0.6429, 7.572e-06, 0.9998, 0.01857, 0.7408, 0.6163, -0.2673, 0.8194, -0.5537, 0.1487, 0.8921, 0.1245, -0.4344, 0.891, 0.0517, 0.451, 0.876, -0.4602, -0.1445, 0.8194, -0.5537, 0.1487, 0.891, 0.0517, 0.451, 0.8194, -0.5537, 0.1487, 0.876, -0.4602, -0.1445, -0.05546, -0.9844, -0.1668, -0.05546, -0.9844, -0.1668, -0.03562, -0.9914, 0.1262, 0.8194, -0.5537, 0.1487, -0.03562, -0.9914, 0.1262, -0.05546, -0.9844, -0.1668, 1.904e-05, -0.9951, -0.09887, 1.904e-05, -0.9951, -0.09887, -3.436e-05, -0.7273, -0.6863, -0.03562, -0.9914, 0.1262, -1.32e-05, -0.9898, 0.1424, 1.904e-05, -0.9951, -0.09887, -0.05546, -0.9844, -0.1668, -0.05546, -0.9844, -0.1668, 4.098e-05, -0.6606, 0.7507, -1.32e-05, -0.9898, 0.1424, 0.3473, -0.06585, 0.9355, -2.174e-06, -0.992, -0.1263, 0.2513, -0.9679, 0.0004072, 0.3473, -0.06585, 0.9355, -0.3473, -0.06585, 0.9355, -2.174e-06, -0.992, -0.1263, -0.2513, -0.9679, 0.0004085, -2.174e-06, -0.992, -0.1263, -0.3473, -0.06585, 0.9355, -2.174e-06, -0.992, -0.1263, 0.435, -0.8543, -0.2844, 0.2513, -0.9679, 0.0004072, 0.108, -0.784, -0.6113, 0.435, -0.8543, -0.2844, -2.174e-06, -0.992, -0.1263, -0.2513, -0.9679, 0.0004085, -0.435, -0.8543, -0.2844, -2.174e-06, -0.992, -0.1263, 0.05857, -0.772, -0.6329, 0.108, -0.784, -0.6113, -2.174e-06, -0.992, -0.1263, 0.05857, -0.772, -0.6329, -2.174e-06, -0.992, -0.1263, 1.27e-07, -0.7707, -0.6372, -2.174e-06, -0.992, -0.1263, -0.05852, -0.772, -0.6329, 1.27e-07, -0.7707, -0.6372, -0.108, -0.784, -0.6113, -0.05852, -0.772, -0.6329, -2.174e-06, -0.992, -0.1263, -0.108, -0.784, -0.6113, -2.174e-06, -0.992, -0.1263, -0.435, -0.8543, -0.2844, 0.3473, -0.06585, 0.9355, -4.746e-06, 0.9903, 0.1387, -0.3473, -0.06585, 0.9355, -0.3473, -0.06585, 0.9355, -4.746e-06, 0.9903, 0.1387, -0.2498, 0.9681, -0.02014, -0.231, 0.7826, 0.5781, -0.2498, 0.9681, -0.02014, -4.746e-06, 0.9903, 0.1387, -0.231, 0.7826, 0.5781, -4.746e-06, 0.9903, 0.1387, -0.1552, 0.8185, 0.5532, 0.2498, 0.9681, -0.02014, -4.746e-06, 0.9903, 0.1387, 0.3473, -0.06585, 0.9355, 0.231, 0.7826, 0.5781, -4.746e-06, 0.9903, 0.1387, 0.2498, 0.9681, -0.02014, 0.231, 0.7826, 0.5781, 0.1552, 0.8184, 0.5533, -4.746e-06, 0.9903, 0.1387, 0.07606, 0.8458, 0.5281, -4.746e-06, 0.9903, 0.1387, 0.1552, 0.8184, 0.5533, 0.07606, 0.8458, 0.5281, -3.847e-09, 0.8535, 0.5211, -4.746e-06, 0.9903, 0.1387, -0.07611, 0.8458, 0.5281, -4.746e-06, 0.9903, 0.1387, -3.847e-09, 0.8535, 0.5211, -0.07611, 0.8458, 0.5281, -0.1552, 0.8185, 0.5532, -4.746e-06, 0.9903, 0.1387, 8.284e-06, 0.7063, -0.7079, 1.37e-05, 0.7063, -0.7079, 5.335e-06, 0.7063, -0.7079, 8.284e-06, 0.7063, -0.7079, 0.2631, 0.9647, -0.01125, 1.37e-05, 0.7063, -0.7079, -2.87e-06, 0.7063, -0.7079, 1.37e-05, 0.7063, -0.7079, 0.2631, 0.9647, -0.01125, -0.6761, 0.5204, -0.5216, -0.4444, -0.1906, -0.8753, -0.6761, 0.5204, -0.5216, 2.354e-05, 0.7063, -0.7079, -0.4444, -0.1906, -0.8753, -0.6761, 0.5204, -0.5216, 2.354e-05, 0.7063, -0.7079, -4.606e-06, 0.7063, -0.7079, -0.4444, -0.1906, -0.8753, -1.0, -1.542e-05, -2.787e-06, -0.6346, -0.5471, -0.5459, -1.0, 1.721e-05, 1.84e-05, -0.6762, 0.5204, -0.5215, -0.6346, -0.5471, -0.5459, -1.0, -1.542e-05, -2.787e-06, -0.6762, 0.5204, -0.5215, -0.6762, 0.5203, -0.5216, -0.6346, -0.5471, -0.5459, -0.6762, -0.5204, 0.5215, -0.4444, -0.8758, -0.1886, -0.6761, -0.5204, 0.5216, -1.0, 5.439e-05, 2.164e-05, -0.4444, -0.8758, -0.1886, -0.6762, -0.5204, 0.5215, -1.0, 5.439e-05, 2.164e-05, -1.0, -3.669e-05, -3.563e-05, -0.4444, -0.8758, -0.1886, -7.829e-06, -0.7063, 0.7079, -5.404e-05, -0.9993, -0.03828, -4.083e-06, -0.7063, 0.7079, -0.6762, -0.5204, 0.5216, -5.404e-05, -0.9993, -0.03828, -7.829e-06, -0.7063, 0.7079, -0.6762, -0.5204, 0.5216, -0.6762, -0.5204, 0.5216, -5.404e-05, -0.9993, -0.03828, 0.6761, -0.5204, 0.5216, 0.4444, -0.8758, -0.1886, 0.6761, -0.5204, 0.5216, -2.387e-05, -0.7063, 0.7079, 0.4444, -0.8758, -0.1886, 0.6761, -0.5204, 0.5216, -2.387e-05, -0.7063, 0.7079, 4.349e-06, -0.7063, 0.7079, 0.4444, -0.8758, -0.1886, 1.0, -3.181e-06, -1.511e-05, 0.6346, -0.5471, -0.5459, 1.0, 1.803e-05, 1.748e-05, 0.6762, -0.5203, 0.5216, 0.6346, -0.5471, -0.5459, 1.0, -3.181e-06, -1.511e-05, 0.6762, -0.5203, 0.5216, 0.6762, -0.5204, 0.5215, 0.6346, -0.5471, -0.5459, 0.2631, 0.9647, -0.01125, 0.4444, -0.1906, -0.8753, 4.888e-06, 0.7063, -0.7079, 1.0, 2.204e-05, 5.439e-05, 0.4444, -0.1906, -0.8753, 0.2631, 0.9647, -0.01125, 1.0, -3.536e-05, -3.701e-05, 0.4444, -0.1906, -0.8753, 1.0, 2.204e-05, 5.439e-05, 5.138e-05, 0.7063, -0.7079, -4.787e-08, -0.7079, -0.7063, 5.579e-05, 0.7063, -0.7079, 7.281e-05, 0.7063, -0.7079, -4.787e-08, -0.7079, -0.7063, 5.138e-05, 0.7063, -0.7079, 5.579e-05, 0.7063, -0.7079, -4.787e-08, -0.7079, -0.7063, -0.4444, -0.1906, -0.8753, -0.4444, -0.1906, -0.8753, -4.787e-08, -0.7079, -0.7063, -0.6761, 0.5204, -0.5216, -0.6346, -0.5471, -0.5459, 0.0, -0.7079, -0.7063, -1.0, 2.986e-05, -2.998e-05, -0.6762, 0.5204, -0.5215, 0.0, -0.7079, -0.7063, -0.6346, -0.5471, -0.5459, -0.4444, -0.8757, -0.1886, -1.188e-09, -0.7079, -0.7063, -0.6762, -0.5204, 0.5215, -1.0, -1.104e-05, 1.082e-05, -1.188e-09, -0.7079, -0.7063, -0.4444, -0.8757, -0.1886, -0.6762, -0.5204, 0.5215, -1.188e-09, -0.7079, -0.7063, -3.49e-05, -0.9993, -0.0383, -3.49e-05, -0.9993, -0.0383, -1.188e-09, -0.7079, -0.7063, -5.525e-05, -0.7063, 0.7079, -5.525e-05, -0.7063, 0.7079, -1.188e-09, -0.7079, -0.7063, 0.4444, -0.8757, -0.1886, 0.4444, -0.8757, -0.1886, -1.188e-09, -0.7079, -0.7063, 0.6762, -0.5204, 0.5215, 0.6762, -0.5204, 0.5215, -1.188e-09, -0.7079, -0.7063, 0.6346, -0.5471, -0.5458, 0.6346, -0.5471, -0.5458, -1.188e-09, -0.7079, -0.7063, 1.0, -2.998e-05, 3e-05, 0.4444, -0.1906, -0.8753, 1.177e-07, -0.7079, -0.7063, 3.877e-05, 0.7063, -0.7079, 1.0, 1.1e-05, -1.088e-05, 1.177e-07, -0.7079, -0.7063, 0.4444, -0.1906, -0.8753, 4.923e-05, 0.7063, -0.7079, -8.19e-08, 0.7079, 0.7063, 0.2631, 0.9647, -0.01126, -0.6761, 0.5204, -0.5216, -8.19e-08, 0.7079, 0.7063, 4.923e-05, 0.7063, -0.7079, -1.0, 1.259e-05, 1.885e-05, -8.19e-08, 0.7079, 0.7063, -0.6761, 0.5204, -0.5216, 0.2631, 0.9647, -0.01126, -8.19e-08, 0.7079, 0.7063, 1.0, 1.924e-05, -7.331e-06, 1.0, 1.924e-05, -7.331e-06, -8.19e-08, 0.7079, 0.7063, 0.6761, -0.5204, 0.5216, 0.6761, -0.5204, 0.5216, -8.19e-08, 0.7079, 0.7063, -4.92e-05, -0.7063, 0.7079, -4.92e-05, -0.7063, 0.7079, -8.19e-08, 0.7079, 0.7063, -0.6762, -0.5204, 0.5216, -0.6762, -0.5204, 0.5216, -8.19e-08, 0.7079, 0.7063, -1.0, -3.874e-07, -1.158e-05, 0.7651, 0.6439, -1.097e-05, 0.03957, -0.05124, -0.9979, -0.5972, 0.8021, 4.926e-07, 0.7651, 0.6439, -1.097e-05, 0.6015, -0.7989, -8.489e-07, 0.03957, -0.05124, -0.9979, 0.7651, 0.6439, -1.097e-05, 0.03957, -0.05124, 0.9979, 0.6015, -0.7989, -8.489e-07, -0.5972, 0.8021, 4.926e-07, 0.03957, -0.05124, 0.9979, 0.7651, 0.6439, -1.097e-05, -0.5972, 0.8021, 4.926e-07, 0.03957, -0.05124, -0.9979, -0.5447, -0.8387, 4.828e-07, 0.03957, -0.05124, -0.9979, 0.6015, -0.7989, -8.489e-07, -0.5447, -0.8387, 4.828e-07, 0.6015, -0.7989, -8.489e-07, 0.03957, -0.05124, 0.9979, -0.5447, -0.8387, 4.828e-07, 0.03957, -0.05124, 0.9979, -0.5972, 0.8021, 4.926e-07, -0.5447, -0.8387, 4.828e-07, -0.03957, -0.05123, -0.9979, -0.7651, 0.6439, 0.0, 0.5972, 0.8021, 6.06e-06, -0.6015, -0.7989, 1.587e-06, -0.7651, 0.6439, 0.0, -0.03957, -0.05123, -0.9979, -0.03957, -0.05123, 0.9979, -0.7651, 0.6439, 0.0, -0.6015, -0.7989, 1.587e-06, -0.03957, -0.05123, 0.9979, 0.5972, 0.8021, 6.06e-06, -0.7651, 0.6439, 0.0, -0.03957, -0.05123, -0.9979, 0.5972, 0.8021, 6.06e-06, 0.5447, -0.8387, 4.793e-06, -0.6015, -0.7989, 1.587e-06, -0.03957, -0.05123, -0.9979, 0.5447, -0.8387, 4.793e-06, -0.03957, -0.05123, 0.9979, -0.6015, -0.7989, 1.587e-06, 0.5447, -0.8387, 4.793e-06, 0.5972, 0.8021, 6.06e-06, -0.03957, -0.05123, 0.9979, 0.5447, -0.8387, 4.793e-06, 0.8432, -0.01534, -0.5373, 0.3624, -0.009547, -0.932, 0.5303, 0.6413, -0.5545, 0.5307, -0.6687, -0.5207, 0.3624, -0.009547, -0.932, 0.8432, -0.01534, -0.5373, 2.357e-05, 0.5422, -0.8403, 0.5303, 0.6413, -0.5545, 0.3624, -0.009547, -0.932, 2.357e-05, 0.5422, -0.8403, -5.245e-06, 0.9546, -0.298, 0.5303, 0.6413, -0.5545, -5.737e-06, -0.5845, -0.8114, 0.3624, -0.009579, -0.932, 0.5308, -0.6687, -0.5207, -1.565e-06, -0.9504, -0.311, -5.737e-06, -0.5845, -0.8114, 0.5308, -0.6687, -0.5207, 0.3654, 0.9265, 0.08972, 0.5304, 0.6413, -0.5544, -1.024e-05, 0.9546, -0.298, 0.86, 0.02608, 0.5096, 0.8439, -0.3207, 0.4301, 0.7904, -0.609, 0.06606, 0.7904, -0.609, 0.06606, 0.8439, -0.3207, 0.4301, 0.5308, -0.6687, -0.5207, 0.688, 0.0742, 0.7219, 0.8439, -0.3207, 0.4301, 0.86, 0.02608, 0.5096, 0.8439, -0.3207, 0.4301, 0.688, 0.0742, 0.7219, 0.4106, -0.4675, 0.7828, 0.8439, -0.3207, 0.4301, 0.4106, -0.4675, 0.7828, 0.7602, -0.4343, 0.4831, 0.4106, -0.4675, 0.7828, 0.2881, -0.9071, 0.3069, 0.7602, -0.4343, 0.4831, 0.8439, -0.3207, 0.4301, 0.5632, -0.8261, 0.0204, 0.5308, -0.6687, -0.5207, 0.8439, -0.3207, 0.4301, 0.2881, -0.9071, 0.3069, 0.5632, -0.826, 0.02045, 0.2881, -0.9071, 0.3069, 6.109e-06, -0.9963, -0.08577, 2.742e-06, -0.9504, -0.3109, -2.95e-06, -0.9504, -0.3109, -2.146e-06, -0.9963, -0.08579, -0.2881, -0.9071, 0.3069, 0.288, -0.9071, 0.3069, 0.8439, -0.3208, 0.4301, 0.7602, -0.4344, 0.4832, -0.2881, -0.9071, 0.3069, -0.8439, -0.3207, 0.4301, -0.5632, -0.826, 0.02046, -0.4106, -0.4675, 0.7828, -0.8439, -0.3207, 0.4301, -0.7602, -0.4343, 0.4831, -0.2881, -0.9071, 0.3069, -0.4106, -0.4675, 0.7828, -0.7602, -0.4343, 0.4831, -0.4106, -0.4675, 0.7828, -0.688, 0.0742, 0.7219, -0.8439, -0.3207, 0.4301, -0.8439, -0.3207, 0.4301, -0.688, 0.0742, 0.7219, -0.86, 0.02608, 0.5096, -0.8439, -0.3207, 0.4301, -0.86, 0.02608, 0.5096, -0.7904, -0.609, 0.06606, -0.5308, -0.6687, -0.5207, -0.8439, -0.3207, 0.4301, -0.7904, -0.609, 0.06606, -0.5632, -0.8261, 0.02043, -0.8439, -0.3207, 0.4301, -0.5308, -0.6687, -0.5207, -0.844, -0.3206, 0.4301, -0.288, -0.9071, 0.3069, -0.7602, -0.4344, 0.4832, -0.5632, -0.8261, 0.02049, -0.5308, -0.6687, -0.5207, 1.371e-05, -0.9504, -0.311, 4.983e-06, -0.8321, 0.5546, 0.4106, -0.4675, 0.7828, -0.4106, -0.4675, 0.7828, 0.2881, -0.9071, 0.3069, 0.4106, -0.4675, 0.7828, 4.983e-06, -0.8321, 0.5546, 0.2881, -0.9071, 0.3069, 4.983e-06, -0.8321, 0.5546, -0.2881, -0.9071, 0.3069, 4.983e-06, -0.8321, 0.5546, -0.4106, -0.4675, 0.7828, -0.2881, -0.9071, 0.3069, 2.943e-05, -0.9963, -0.08576, 0.2881, -0.9071, 0.3069, -0.2881, -0.9071, 0.3069, -0.4106, -0.4675, 0.7828, -0.003533, 0.2514, 0.9679, -0.688, 0.07421, 0.7219, -0.003533, 0.2514, 0.9679, -0.6298, 0.5028, 0.5921, -0.688, 0.07421, 0.7219, -0.6298, 0.5028, 0.5921, -0.003533, 0.2514, 0.9679, 0.003053, 0.6319, 0.775, -0.001279, 0.9066, 0.422, -0.6298, 0.5028, 0.5921, 0.003053, 0.6319, 0.775, -0.001279, 0.9066, 0.422, 0.003053, 0.6319, 0.775, 0.6322, 0.5023, 0.59, -0.003533, 0.2514, 0.9679, 0.6322, 0.5023, 0.59, 0.003053, 0.6319, 0.775, 0.3654, 0.9265, 0.08971, -0.001279, 0.9066, 0.422, 0.6322, 0.5023, 0.59, 0.8781, 0.4707, 0.08616, 0.3654, 0.9265, 0.08971, 0.6322, 0.5023, 0.59, 0.8781, 0.4707, 0.08616, 0.5303, 0.6414, -0.5544, 0.3654, 0.9265, 0.08971, 0.8432, -0.01535, -0.5373, 0.5303, 0.6414, -0.5544, 0.8781, 0.4707, 0.08616, 0.8781, 0.4707, 0.08616, 0.9948, -0.04059, 0.09336, 0.8432, -0.01535, -0.5373, 0.8432, -0.01535, -0.5373, 0.9948, -0.04059, 0.09336, 0.5308, -0.6687, -0.5207, 0.7904, -0.609, 0.06608, 0.5308, -0.6687, -0.5207, 0.9948, -0.04059, 0.09336, 0.86, 0.02606, 0.5096, 0.9948, -0.04059, 0.09336, 0.8781, 0.4707, 0.08616, 0.86, 0.02606, 0.5096, 0.7904, -0.609, 0.06608, 0.9948, -0.04059, 0.09336, -0.6298, 0.5028, 0.5921, -0.001279, 0.9066, 0.422, -0.3654, 0.9265, 0.08971, -0.3654, 0.9265, 0.08971, -0.8781, 0.4707, 0.08617, -0.6298, 0.5028, 0.5921, -0.5303, 0.6413, -0.5545, -0.8781, 0.4707, 0.08617, -0.3654, 0.9265, 0.08971, -0.8432, -0.01534, -0.5373, -0.8781, 0.4707, 0.08617, -0.5303, 0.6413, -0.5545, -0.9948, -0.04059, 0.09336, -0.8781, 0.4707, 0.08617, -0.8432, -0.01534, -0.5373, -0.86, 0.02606, 0.5096, -0.8781, 0.4707, 0.08617, -0.9948, -0.04059, 0.09336, -0.86, 0.02606, 0.5096, -0.9948, -0.04059, 0.09336, -0.7904, -0.609, 0.0661, -0.9948, -0.04059, 0.09336, -0.8432, -0.01534, -0.5373, -0.5308, -0.6687, -0.5207, -0.7904, -0.609, 0.0661, -0.9948, -0.04059, 0.09336, -0.5308, -0.6687, -0.5207, 6.706e-07, -0.5845, -0.8114, -0.5308, -0.6687, -0.5207, -0.3624, -0.009573, -0.932, -0.8432, -0.01535, -0.5373, -0.3624, -0.009573, -0.932, -0.5308, -0.6687, -0.5207, 1.359e-05, -0.9504, -0.311, -0.5308, -0.6687, -0.5207, 6.706e-07, -0.5845, -0.8114, -0.5303, 0.6413, -0.5545, -0.3624, -0.009573, -0.932, -0.8432, -0.01535, -0.5373, -0.3624, -0.009573, -0.932, -0.5303, 0.6413, -0.5545, -1.939e-05, 0.5422, -0.8403, -1.939e-05, 0.5422, -0.8403, -0.5303, 0.6413, -0.5545, -9.492e-06, 0.9546, -0.298, -0.5303, 0.6413, -0.5545, -0.3654, 0.9265, 0.08972, 8.628e-06, 0.9546, -0.298, 0.3654, 0.9265, 0.08971, 2.302e-05, 0.9546, -0.298, -0.001281, 0.9066, 0.422, -0.3654, 0.9265, 0.08971, -0.001261, 0.9066, 0.422, -3.245e-05, 0.9546, -0.298, 0.5632, -0.8261, 0.02048, -1.397e-05, -0.9504, -0.311, 0.5307, -0.6687, -0.5207, 0.3624, -0.009581, -0.932, -0.3624, -0.009572, -0.932, 2.189e-05, 0.5422, -0.8403, 0.3624, -0.009581, -0.932, -1.988e-05, -0.5846, -0.8114, -0.3624, -0.009572, -0.932, 2.325e-05, -0.9504, -0.311, -0.2881, -0.9071, 0.3069, -0.5632, -0.826, 0.02045, 0.2881, -0.9071, 0.3069, -8.762e-06, -0.9504, -0.311, 0.5632, -0.826, 0.02042, -0.003533, 0.2514, 0.9679, 0.688, 0.0742, 0.7219, 0.6322, 0.5023, 0.59, 0.4106, -0.4675, 0.7828, 0.688, 0.0742, 0.7219, -0.003533, 0.2514, 0.9679, -0.003533, 0.2514, 0.9679, -0.4106, -0.4675, 0.7828, 0.4106, -0.4675, 0.7828, 0.01757, 0.9507, 0.3095, -0.9026, 0.2974, -0.3114, 0.1141, 0.7713, 0.6261, 0.01757, 0.9507, 0.3095, -0.9696, 0.2303, -0.08228, -0.9026, 0.2974, -0.3114, -0.9696, 0.2303, -0.08228, 0.111, -0.8768, -0.4679, -0.9026, 0.2974, -0.3114, -0.9696, 0.2303, -0.08228, 0.02173, -0.969, 0.2461, 0.111, -0.8768, -0.4679, 0.01757, 0.9507, 0.3095, 0.02063, 0.7037, -0.7102, -0.9696, 0.2303, -0.08228, -0.9472, 0.0421, -0.3179, -0.9696, 0.2303, -0.08228, 0.02063, 0.7037, -0.7102, -0.9696, 0.2303, -0.08228, -0.9472, 0.0421, -0.3179, -0.05418, -0.8734, 0.484, -0.9472, 0.0421, -0.3179, -0.02265, -0.8889, -0.4575, -0.05418, -0.8734, 0.484, -0.05418, -0.8734, 0.484, -0.02265, -0.8889, -0.4575, 0.9419, 0.08126, -0.326, 0.9803, 0.1834, -0.07307, -0.05418, -0.8734, 0.484, 0.9419, 0.08126, -0.326, 0.9796, -0.1066, 0.1706, 0.9803, 0.1833, -0.07304, 0.01757, 0.9507, 0.3095, 0.111, -0.8768, -0.4679, 0.9803, 0.1833, -0.07304, 0.9796, -0.1066, 0.1706, 0.111, -0.8768, -0.4679, 0.0217, -0.969, 0.2461, 0.9803, 0.1833, -0.07304, 0.9419, 0.08126, -0.326, 0.02064, 0.7037, -0.7102, 0.9803, 0.1834, -0.07307, 0.09212, -0.8572, -0.5066, -0.9026, 0.2974, -0.3114, 0.111, -0.8768, -0.4679, 0.09212, -0.8572, -0.5066, -0.2983, 0.5961, -0.7454, -0.9026, 0.2974, -0.3114, 0.6352, -0.4342, 0.6387, 0.111, -0.8768, -0.4679, 0.9796, -0.1066, 0.1706, 0.6352, -0.4342, 0.6387, 0.09212, -0.8572, -0.5066, 0.111, -0.8768, -0.4679, 0.6357, -0.6835, 0.3587, 0.09212, -0.8572, -0.5066, 0.6352, -0.4342, 0.6387, 0.1141, 0.7714, 0.6261, 0.6352, -0.4342, 0.6387, 0.9796, -0.1066, 0.1706, 0.9796, -0.1066, 0.1706, 0.01754, 0.9507, 0.3096, 0.1141, 0.7714, 0.6261, 0.9803, 0.1833, -0.07305, 0.0206, 0.7037, -0.7102, 0.01753, 0.9507, 0.3095, 0.138, 0.7284, 0.6711, 0.6352, -0.4342, 0.6387, 0.1141, 0.7714, 0.6261, 0.6357, -0.6835, 0.3587, 0.6352, -0.4342, 0.6387, 0.138, 0.7284, 0.6711, 0.9803, 0.1834, -0.07294, 0.02175, -0.969, 0.2461, -0.05421, -0.8734, 0.484, -0.9026, 0.2974, -0.3114, -0.2983, 0.5961, -0.7454, 0.138, 0.7284, 0.6711, -0.9026, 0.2974, -0.3114, 0.138, 0.7284, 0.6711, 0.1141, 0.7713, 0.6261, 0.02062, 0.7037, -0.7102, 0.9419, 0.08125, -0.326, -0.9472, 0.04205, -0.318, -0.9472, 0.04205, -0.318, 0.9419, 0.08125, -0.326, -0.02263, -0.889, -0.4574, -0.9696, 0.2303, -0.08232, -0.05415, -0.8734, 0.484, 0.02174, -0.969, 0.2462, 0.09209, -0.8572, -0.5066, 5.33e-05, 0.6042, -0.7968, -0.2983, 0.5961, -0.7454, 0.09209, -0.8572, -0.5067, -1.204e-05, -0.7851, -0.6193, -1.073e-06, 0.6042, -0.7968, 0.6357, -0.6835, 0.3587, -1.204e-05, -0.7851, -0.6193, 0.09209, -0.8572, -0.5067, 0.6357, -0.6835, 0.3587, 2.818e-05, -0.9669, 0.2551, -1.204e-05, -0.7851, -0.6193, 0.6357, -0.6835, 0.3587, 2.289e-05, 0.4518, 0.8921, 2.818e-05, -0.9669, 0.2551, 0.138, 0.7285, 0.671, 2.289e-05, 0.4518, 0.8921, 0.6357, -0.6835, 0.3587, 0.0, 0.9409, 0.3388, 2.289e-05, 0.4518, 0.8921, 0.138, 0.7285, 0.671, 0.138, 0.7285, 0.671, 5.306e-05, 0.6042, -0.7968, 0.0, 0.9409, 0.3388, 0.138, 0.7285, 0.671, -0.2983, 0.5961, -0.7455, 5.306e-05, 0.6042, -0.7968, 0.9026, 0.2974, -0.3114, -0.01758, 0.9507, 0.3095, -0.1141, 0.7714, 0.6261, 0.9696, 0.2303, -0.08229, -0.01758, 0.9507, 0.3095, 0.9026, 0.2974, -0.3114, -0.111, -0.8768, -0.4679, 0.9696, 0.2303, -0.08229, 0.9026, 0.2974, -0.3114, -0.02175, -0.969, 0.2461, 0.9696, 0.2303, -0.08229, -0.111, -0.8768, -0.4679, -0.02063, 0.7037, -0.7102, -0.01758, 0.9507, 0.3095, 0.9696, 0.2303, -0.08229, 0.9696, 0.2303, -0.08229, 0.9472, 0.04208, -0.3179, -0.02063, 0.7037, -0.7102, 0.9472, 0.04208, -0.3179, 0.9696, 0.2303, -0.08229, 0.05417, -0.8734, 0.484, 0.02263, -0.8889, -0.4575, 0.9472, 0.04208, -0.3179, 0.05417, -0.8734, 0.484, 0.02263, -0.8889, -0.4575, 0.05417, -0.8734, 0.484, -0.9419, 0.08128, -0.326, 0.05417, -0.8734, 0.484, -0.9803, 0.1834, -0.07307, -0.9419, 0.08128, -0.326, -0.9803, 0.1833, -0.07304, -0.9796, -0.1066, 0.1706, -0.01757, 0.9507, 0.3095, -0.9803, 0.1833, -0.07304, -0.111, -0.8768, -0.4679, -0.9796, -0.1066, 0.1706, -0.02172, -0.969, 0.2461, -0.111, -0.8768, -0.4679, -0.9803, 0.1833, -0.07304, -0.02063, 0.7037, -0.7102, -0.9419, 0.08128, -0.326, -0.9803, 0.1834, -0.07307, 0.9026, 0.2974, -0.3114, -0.09212, -0.8572, -0.5066, -0.111, -0.8768, -0.4679, 0.2983, 0.5961, -0.7454, -0.09212, -0.8572, -0.5066, 0.9026, 0.2974, -0.3114, -0.111, -0.8768, -0.4679, -0.6352, -0.4342, 0.6387, -0.9796, -0.1066, 0.1706, -0.09212, -0.8572, -0.5066, -0.6352, -0.4342, 0.6387, -0.111, -0.8768, -0.4679, -0.09212, -0.8572, -0.5066, -0.6357, -0.6835, 0.3587, -0.6352, -0.4342, 0.6387, -0.6352, -0.4342, 0.6387, -0.1141, 0.7714, 0.626, -0.9796, -0.1066, 0.1706, -0.01754, 0.9507, 0.3096, -0.9796, -0.1066, 0.1706, -0.1141, 0.7714, 0.626, -0.02061, 0.7037, -0.7102, -0.9803, 0.1833, -0.07302, -0.01753, 0.9507, 0.3095, -0.6352, -0.4342, 0.6387, -0.138, 0.7284, 0.6711, -0.1141, 0.7714, 0.626, -0.6352, -0.4342, 0.6387, -0.6357, -0.6835, 0.3587, -0.138, 0.7284, 0.6711, -0.02174, -0.969, 0.2461, -0.9803, 0.1834, -0.07297, 0.0542, -0.8734, 0.484, 0.2983, 0.5961, -0.7454, 0.9026, 0.2974, -0.3114, -0.138, 0.7285, 0.6711, -0.138, 0.7285, 0.6711, 0.9026, 0.2974, -0.3114, -0.1141, 0.7714, 0.6261, -0.9419, 0.08126, -0.326, -0.02063, 0.7037, -0.7102, 0.9472, 0.04205, -0.318, -0.9419, 0.08126, -0.326, 0.9472, 0.04205, -0.318, 0.02266, -0.889, -0.4574, 0.05419, -0.8734, 0.484, 0.9696, 0.2303, -0.0823, -0.02173, -0.969, 0.2461, -4.557e-05, 0.6042, -0.7968, -0.0921, -0.8572, -0.5066, 0.2983, 0.5961, -0.7454, 8.397e-06, -0.7851, -0.6193, -0.09209, -0.8572, -0.5067, 3.319e-05, 0.6042, -0.7968, 8.397e-06, -0.7851, -0.6193, -0.6357, -0.6835, 0.3587, -0.09209, -0.8572, -0.5067, -3.929e-05, -0.9669, 0.255, -0.6357, -0.6835, 0.3587, 8.397e-06, -0.7851, -0.6193, -2.122e-05, 0.4519, 0.8921, -0.6357, -0.6835, 0.3587, -3.929e-05, -0.9669, 0.255, -2.122e-05, 0.4519, 0.8921, -0.138, 0.7285, 0.671, -0.6357, -0.6835, 0.3587, -2.122e-05, 0.4519, 0.8921, 4.027e-09, 0.9409, 0.3388, -0.138, 0.7285, 0.671, -4.341e-05, 0.6042, -0.7968, -0.138, 0.7285, 0.671, 4.027e-09, 0.9409, 0.3388, 0.2982, 0.5961, -0.7455, -0.138, 0.7285, 0.671, -4.341e-05, 0.6042, -0.7968, 0.86, 0.02606, 0.5096, 0.878, 0.4708, 0.08619, 0.6322, 0.5022, 0.59, 0.86, 0.02606, 0.5096, 0.6322, 0.5022, 0.59, 0.688, 0.07417, 0.7219, -0.688, 0.07418, 0.7219, -0.6298, 0.5027, 0.5921, -0.86, 0.02606, 0.5096, -0.86, 0.02606, 0.5096, -0.6298, 0.5027, 0.5921, -0.878, 0.4707, 0.08619])] * 3)])
me_cube = bpy.data.meshes.new('Cube')
me_cube.from_pydata([(1.0, 1.0, 1.0), (1.0, 1.0, -1.0), (1.0, -1.0, 1.0), (1.0, -1.0, -1.0), (-1.0, 1.0, 1.0), (-1.0, 1.0, -1.0), (-1.0, -1.0, 1.0), (-1.0, -1.0, -1.0)], [], [(0, 4, 6, 2), (3, 2, 6, 7), (7, 6, 4, 5), (5, 1, 3, 7), (1, 0, 2, 3), (5, 4, 0, 1)])
_uv = me_cube.uv_layers.new(name='UVMap')
_uv.uv.foreach_set('vector', [0.625, 0.5, 0.875, 0.5, 0.875, 0.75, 0.625, 0.75, 0.375, 0.75, 0.625, 0.75, 0.625, 1.0, 0.375, 1.0, 0.375, 0.0, 0.625, 0.0, 0.625, 0.25, 0.375, 0.25, 0.125, 0.5, 0.375, 0.5, 0.375, 0.75, 0.125, 0.75, 0.375, 0.5, 0.625, 0.5, 0.625, 0.75, 0.375, 0.75, 0.375, 0.25, 0.625, 0.25, 0.625, 0.5, 0.375, 0.5])
me_cube.materials.append(mat_material)
me_cube.use_mirror_vertex_groups = False
me_cube.update()
arm_armature_001 = bpy.data.armatures.new('Armature.001')  # bones are not reproduced

# ---- objects
ob_673 = bpy.data.objects.new('673', arm_armature_001)
ob_merged = bpy.data.objects.new('merged', me_merged_001)
ob_cube = bpy.data.objects.new('Cube', me_cube)
ob_light = bpy.data.objects.new('Light', light_light)
ob_camera = bpy.data.objects.new('Camera', cam_camera)

# ---- transforms, parenting, visibility, modifiers, constraints
ob_673.location = (0.0, 0.0, 0.0)
ob_673.rotation_euler = (1.571, -0.0, 0.0)
ob_merged.parent = ob_673
ob_merged.location = (0.0, 0.0, 0.0)
ob_merged.color = (0.8, 0.8, 0.8, 1.0)
_vg = ob_merged.vertex_groups.new(name='BODY')
for _i, _w in zip([0, 1, 3, 4, 6, 7, 8, 9, 10, 11, 12, 13, 14, 15, 16, 17, 18, 19, 20, 21, 23, 24, 25, 26, 27, 28, 29, 30, 31, 32, 33, 34, 35, 36, 37, 38, 39, 40, 41, 42, 43, 44, 45, 46, 47, 48, 49, 50, 51, 52, 53, 54, 55, 56, 57, 58, 59, 60, 61, 62, 63, 64, 65, 66, 67, 68, 69, 70, 72, 77, 78, 79, 81, 82, 87, 88, 89, 90, 91, 92, 93, 94, 95, 96, 97, 98, 99, 100, 101, 102, 103, 104, 105, 106, 107, 108, 109, 110, 111, 112, 113, 114, 115, 116, 117, 118, 119, 120, 121, 122, 123, 124, 125, 126, 127, 128, 129, 130, 131, 132, 133, 134, 135, 136, 137, 138, 139, 140, 141, 142, 143, 144, 145, 146, 147, 148, 149, 150, 151, 152, 153, 154, 155, 156, 157, 158], [0.5, 0.8, 0.8, 0.8, 0.8, 0.8, 0.8, 0.2, 0.8, 0.8, 0.2, 0.8, 0.8, 0.8, 0.2, 0.8, 0.8, 0.2, 0.8, 0.8, 0.8, 0.8, 0.5, 0.8, 0.8, 1.0, 1.0, 0.8, 1.0, 0.8, 1.0, 0.8, 1.0, 1.0, 1.0, 0.8, 0.8, 0.8, 0.8, 1.0, 1.0, 0.8, 0.5, 0.8, 1.0, 1.0, 0.8, 1.0, 0.8, 1.0, 0.8, 1.0, 1.0, 1.0, 0.8, 0.8, 0.8, 0.8, 1.0, 0.5, 1.0, 0.8, 1.0, 1.0, 1.0, 1.0, 1.0, 1.0, 1.0, 1.0, 1.0, 1.0, 1.0, 1.0, 1.0, 1.0, 1.0, 1.0, 1.0, 1.0, 1.0, 1.0, 1.0, 1.0, 1.0, 1.0, 1.0, 1.0, 1.0, 0.8, 0.9, 1.0, 1.0, 1.0, 0.8, 0.8, 1.0, 1.0, 0.8, 1.0, 0.9, 1.0, 1.0, 0.8, 1.0, 1.0, 1.0, 1.0, 1.0, 1.0, 1.0, 1.0, 1.0, 1.0, 1.0, 1.0, 1.0, 1.0, 1.0, 1.0, 1.0, 1.0, 1.0, 1.0, 0.8, 0.9, 1.0, 0.8, 0.8, 0.9, 1.0, 1.0, 1.0, 1.0, 1.0, 1.0, 1.0, 1.0, 1.0, 1.0, 1.0, 1.0, 1.0, 1.0, 1.0, 1.0]): _vg.add([_i], _w, 'REPLACE')
_vg = ob_merged.vertex_groups.new(name='ARM')
for _i, _w in zip([7, 8, 9, 10, 11, 12, 13, 14, 15, 16, 17, 18, 19, 20, 32, 34, 38, 40, 44, 46, 49, 58, 59, 64, 102, 103, 107, 108, 111, 113, 116, 137, 138, 140, 141, 142], [0.2, 0.2, 0.8, 0.2, 0.2, 0.8, 0.2, 0.2, 0.2, 0.8, 0.2, 0.2, 0.8, 0.2, 0.2, 0.2, 0.2, 0.2, 0.2, 0.2, 0.2, 0.2, 0.2, 0.2, 0.2, 0.1, 0.2, 0.2, 0.2, 0.1, 0.2, 0.2, 0.1, 0.2, 0.2, 0.1]): _vg.add([_i], _w, 'REPLACE')
_vg = ob_merged.vertex_groups.new(name='HEAD')
for _i, _w in zip([159, 160, 161, 162, 163, 164, 165, 166, 167, 168, 169, 170, 171, 172, 173, 174, 175, 176, 177, 178, 179, 180, 181, 182, 183, 184, 185, 186, 187, 188, 189, 190, 191, 192, 193, 194, 195, 196, 197, 198, 199, 200, 201, 202, 203, 204, 205, 206, 207, 208, 209, 210, 211, 212, 213, 214, 215, 216, 217, 218, 219, 220, 221, 222, 223, 224, 225, 226, 227, 228, 229, 230, 231, 232, 233, 234, 235, 236, 237, 238, 239, 240, 241, 242, 243, 244, 245, 246, 247, 248, 249, 250, 251, 252, 253, 254, 255, 256, 257, 258, 259, 260, 261, 262, 263, 264, 265, 266, 267, 268, 269, 270, 271, 272, 273, 274, 275, 276, 277, 278, 279, 280, 281, 282, 283, 284, 285, 286, 287, 288, 289, 290, 291, 292, 293, 294, 295, 296, 297, 298, 299, 300, 301, 302, 303, 304, 305, 306, 307, 308, 309, 310, 311, 312, 313, 314, 315, 316, 317, 318, 319, 320, 321, 322, 323, 324, 325, 326, 327, 328, 329, 330, 331, 332, 333, 334, 335, 336, 337, 338, 339, 340, 341, 342, 343, 344, 345, 346, 347, 348, 349, 350, 351, 352, 353, 354, 355, 356, 357, 358, 359, 360, 361, 362, 363, 364, 365, 366, 367, 368, 369, 370, 371], [0.8, 0.8, 0.8, 0.8, 0.8, 0.8, 0.8, 0.8, 0.8, 0.8, 0.8, 0.8, 1.0, 1.0, 1.0, 1.0, 1.0, 1.0, 1.0, 1.0, 1.0, 1.0, 1.0, 1.0, 1.0, 1.0, 1.0, 1.0, 1.0, 1.0, 1.0, 1.0, 1.0, 1.0, 1.0, 1.0, 1.0, 1.0, 1.0, 1.0, 1.0, 1.0, 1.0, 1.0, 1.0, 1.0, 1.0, 1.0, 1.0, 1.0, 1.0, 1.0, 1.0, 1.0, 1.0, 1.0, 1.0, 1.0, 1.0, 1.0, 1.0, 1.0, 1.0, 1.0, 1.0, 1.0, 1.0, 1.0, 1.0, 1.0, 1.0, 1.0, 1.0, 1.0, 1.0, 1.0, 1.0, 1.0, 1.0, 1.0, 1.0, 1.0, 1.0, 1.0, 1.0, 1.0, 1.0, 1.0, 1.0, 1.0, 1.0, 1.0, 1.0, 1.0, 1.0, 1.0, 1.0, 1.0, 1.0, 1.0, 1.0, 1.0, 1.0, 1.0, 1.0, 1.0, 1.0, 1.0, 1.0, 1.0, 1.0, 1.0, 1.0, 1.0, 1.0, 1.0, 1.0, 1.0, 1.0, 1.0, 1.0, 1.0, 1.0, 1.0, 1.0, 1.0, 1.0, 1.0, 1.0, 1.0, 1.0, 1.0, 1.0, 1.0, 1.0, 1.0, 1.0, 1.0, 1.0, 1.0, 1.0, 1.0, 1.0, 1.0, 1.0, 1.0, 1.0, 1.0, 1.0, 1.0, 1.0, 1.0, 1.0, 1.0, 1.0, 1.0, 1.0, 1.0, 1.0, 1.0, 1.0, 1.0, 1.0, 1.0, 1.0, 1.0, 1.0, 1.0, 1.0, 1.0, 1.0, 1.0, 1.0, 1.0, 1.0, 1.0, 1.0, 1.0, 1.0, 1.0, 1.0, 1.0, 1.0, 1.0, 1.0, 1.0, 1.0, 1.0, 1.0, 1.0, 1.0, 1.0, 1.0, 1.0, 1.0, 1.0, 1.0, 1.0, 1.0, 1.0, 1.0, 1.0, 1.0, 1.0, 1.0, 1.0, 1.0, 1.0, 1.0, 1.0, 1.0, 1.0, 1.0]): _vg.add([_i], _w, 'REPLACE')
_vg = ob_merged.vertex_groups.new(name='EAR')
for _i, _w in zip([159, 160, 161, 162, 163, 164, 165, 166, 167, 168, 169, 170], [0.2, 0.2, 0.2, 0.2, 0.2, 0.2, 0.2, 0.2, 0.2, 0.2, 0.2, 0.2]): _vg.add([_i], _w, 'REPLACE')
_vg = ob_merged.vertex_groups.new(name='LEG')
for _i, _w in zip([0, 1, 2, 3, 4, 5, 6, 21, 22, 23, 24, 25, 26, 27, 30, 39, 41, 45, 51, 53, 57, 60, 62], [0.5, 0.2, 1.0, 0.2, 0.2, 1.0, 0.2, 0.2, 1.0, 0.2, 0.2, 0.5, 0.2, 0.2, 0.2, 0.2, 0.2, 0.5, 0.2, 0.2, 0.2, 0.2, 0.5]): _vg.add([_i], _w, 'REPLACE')
_vg = ob_merged.vertex_groups.new(name='TAIL')
_vg.add([71, 73, 74, 75, 76, 80, 83, 84, 85, 86], 1.0, 'REPLACE')
_m = ob_merged.modifiers.new('Armature', 'ARMATURE')
_m.object = ob_673
ob_cube.location = (0.0, 0.0, 0.0)
ob_cube.lock_rotations_4d = False
ob_cube.empty_display_type = 'ARROWS'
ob_cube.lineart.crease_threshold = 0.0
ob_light.location = (4.076, 1.005, 5.904)
ob_light.rotation_euler = (0.6503, 0.05522, 1.866)
ob_light.lock_rotations_4d = False
ob_light.empty_display_type = 'ARROWS'
ob_light.color = (0.0, 0.0, 0.0, 0.0)
ob_light.lineart.crease_threshold = 0.0
ob_camera.location = (7.359, -6.926, 4.958)
ob_camera.rotation_euler = (1.109, 0.0, 0.8149)
ob_camera.lock_rotations_4d = False
ob_camera.empty_display_type = 'ARROWS'
ob_camera.color = (0.0, 0.0, 0.0, 0.0)
ob_camera.display_type = 'WIRE'
ob_camera.lineart.crease_threshold = 0.0

# ---- collection membership
scene.collection.objects.link(ob_673)
scene.collection.objects.link(ob_merged)
col_collection.objects.link(ob_cube)
col_collection.objects.link(ob_light)
col_collection.objects.link(ob_camera)
def _layer_coll(name, lc=None):
    lc = lc or bpy.context.view_layer.layer_collection
    for c in lc.children:
        if c.name == name: return c
        r = _layer_coll(name, c)
        if r: return r
_layer_coll('Collection').exclude = True

# ---- scene / render settings (as saved in the file)
scene.camera = ob_camera
scene.frame_start = 1; scene.frame_end = 250; scene.frame_set(1)
scene.render.engine = 'BLENDER_EEVEE_NEXT'
scene.render.fps = 25
scene.cycles.sampling_pattern = 'TABULATED_SOBOL'
scene.view_settings.view_transform = 'Filmic'
bpy.context.view_layer.update()
